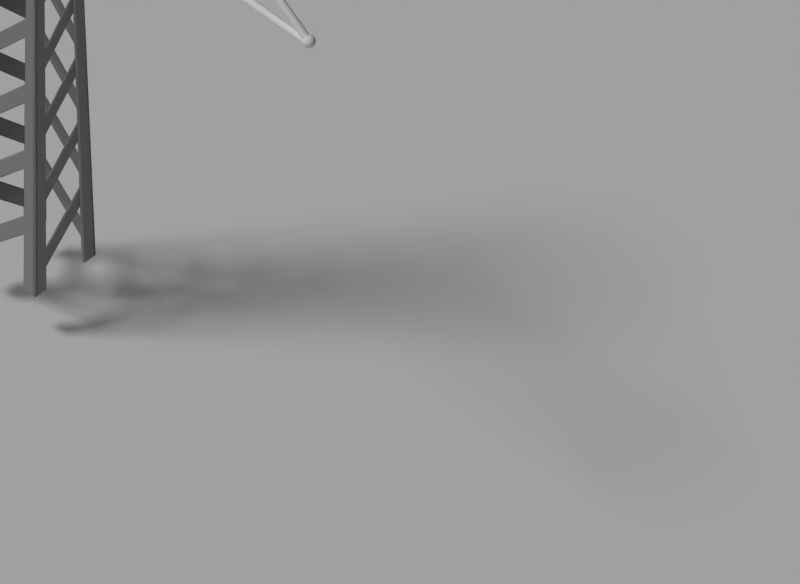 # Source: Wire_Holder.blend  (saved by Blender 2.76.0; exported with 4.5.12 LTS)
import bpy
from mathutils import Matrix  # noqa: F401  (used for matrix-valued properties, if any)

bpy.ops.wm.read_factory_settings(use_empty=True)
scene = bpy.context.scene
scene.name = 'Scene'

# ---- collections
col_collection_1 = bpy.data.collections.new('Collection 1'); scene.collection.children.link(col_collection_1)

# ---- materials (node trees are filled in below, after node groups)
mat_blue = bpy.data.materials.new('Blue')
mat_blue.alpha_threshold = 0.0
mat_blue.use_transparent_shadow = False
mat_blue.diffuse_color = (0.0, 0.0, 1.0, 1.0)
mat_blue.roughness = 0.5
mat_red = bpy.data.materials.new('Red')
mat_red.alpha_threshold = 0.0
mat_red.use_transparent_shadow = False
mat_red.diffuse_color = (1.0, 0.0, 0.0, 1.0)
mat_red.roughness = 0.5
mat_green = bpy.data.materials.new('Green')
mat_green.alpha_threshold = 0.0
mat_green.use_transparent_shadow = False
mat_green.diffuse_color = (0.0, 1.0, 0.0, 1.0)
mat_green.roughness = 0.5
mat_black = bpy.data.materials.new('Black')
mat_black.alpha_threshold = 0.0
mat_black.use_transparent_shadow = False
mat_black.diffuse_color = (0.0, 0.0, 0.0, 1.0)
mat_black.roughness = 0.5
mat_light_metal = bpy.data.materials.new('Light Metal')
mat_light_metal.alpha_threshold = 0.0
mat_light_metal.use_transparent_shadow = False
mat_light_metal.diffuse_color = (0.9887, 0.9887, 0.9887, 1.0)
mat_light_metal.roughness = 0.5
mat_light_metal.specular_intensity = 1.0
mat_no_mask_rusty_steel = bpy.data.materials.new('No-Mask Rusty Steel')
mat_no_mask_rusty_steel.alpha_threshold = 0.0
mat_no_mask_rusty_steel.use_transparent_shadow = False
mat_no_mask_rusty_steel.preview_render_type = 'CUBE'
mat_no_mask_rusty_steel.diffuse_color = (0.3424, 0.3424, 0.3424, 1.0)
mat_no_mask_rusty_steel.roughness = 0.5
mat_rusty_steel = bpy.data.materials.new('Rusty Steel')
mat_rusty_steel.alpha_threshold = 0.0
mat_rusty_steel.use_transparent_shadow = False
mat_rusty_steel.preview_render_type = 'CUBE'
mat_rusty_steel.diffuse_color = (0.3424, 0.3424, 0.3424, 1.0)
mat_rusty_steel.roughness = 0.5
mat_shadows_only = bpy.data.materials.new('Shadows only')
mat_shadows_only.alpha_threshold = 0.0
mat_shadows_only.use_transparent_shadow = False
mat_shadows_only.roughness = 0.5
mat_shadows_only.specular_intensity = 0.0

# ---- material node trees

# ---- world
world_world = bpy.data.worlds.new('World'); scene.world = world_world
world_world.color = (0.05088, 0.05088, 0.05088)
world_world.use_sun_shadow = False
world_world.sun_shadow_jitter_overblur = 0.0
world_world.cycles.sampling_method = 'MANUAL'
world_world.cycles.sample_map_resolution = 256

# ---- cameras
cam_camera_001 = bpy.data.cameras.new('Camera.001')
cam_camera_001.type = 'ORTHO'
cam_camera_001.clip_end = 100.0
cam_camera_001.lens = 35.0
cam_camera_001.sensor_width = 32.0
cam_camera_001.sensor_height = 18.0
cam_camera_001.ortho_scale = 4.6
cam_camera_001.dof.focus_distance = 0.0
cam_camera_001.dof.aperture_fstop = 128.0
cam_camera_001.dof.aperture_blades = 6
cam_camera = bpy.data.cameras.new('Camera')
cam_camera.type = 'ORTHO'
cam_camera.clip_end = 100.0
cam_camera.lens = 35.0
cam_camera.sensor_width = 32.0
cam_camera.sensor_height = 18.0
cam_camera.ortho_scale = 4.6
cam_camera.dof.focus_distance = 0.0
cam_camera.dof.aperture_fstop = 128.0

# ---- lights
light_sun_001 = bpy.data.lights.new('Sun.001', 'SUN')
light_sun_001.transmission_factor = 0.0
light_sun_001.cutoff_distance = 30.0
light_sun_001.use_shadow = False
light_sun_001.angle = 0.1993
light_sun_001.energy = 0.5
light_sun_001.shadow_buffer_clip_start = 1.001
light_sun_001.shadow_soft_size = 0.1
light_sun_001.shadow_cascade_max_distance = 1000.0
light_sun_001.cycles.use_multiple_importance_sampling = False
light_hemi = bpy.data.lights.new('Hemi', 'SUN')
light_hemi.transmission_factor = 0.0
light_hemi.angle = 0.1993
light_hemi.energy = 0.05
light_hemi.shadow_buffer_clip_start = 0.5
light_hemi.shadow_soft_size = 0.1
light_hemi.shadow_cascade_max_distance = 1000.0
light_hemi.cycles.use_multiple_importance_sampling = False
light_sun = bpy.data.lights.new('Sun', 'SUN')
light_sun.transmission_factor = 0.0
light_sun.cutoff_distance = 30.0
light_sun.angle = 0.1993
light_sun.energy = 1.0
light_sun.shadow_buffer_clip_start = 1.001
light_sun.shadow_soft_size = 0.1
light_sun.shadow_cascade_max_distance = 1000.0
light_sun.cycles.use_multiple_importance_sampling = False

# ---- meshes
me_plane_004 = bpy.data.meshes.new('Plane.004')
me_plane_004.from_pydata([(-1.0, -1.0, 0.0), (1.0, -1.0, 0.0), (-1.0, 1.0, 0.0), (1.0, 1.0, 0.0), (0.0, 0.0, 0.0), (0.0, 0.0, 0.0), (0.0, 0.0, 0.0), (0.0, 0.0, 0.0)], [(4, 5), (7, 6)], [(2, 0, 4, 6), (1, 3, 7, 5)])
me_plane_004.materials.append(mat_blue)
me_plane_004.use_remesh_preserve_volume = False
me_plane_004.use_remesh_preserve_attributes = False
me_plane_004.use_mirror_vertex_groups = False
me_plane_004.update()
me_plane_003 = bpy.data.meshes.new('Plane.003')
me_plane_003.from_pydata([(-1.0, -1.0, 0.0), (1.0, -1.0, 0.0), (-1.0, 1.0, 0.0), (1.0, 1.0, 0.0), (0.0, 0.0, 0.0), (0.0, 0.0, 0.0), (0.0, 0.0, 0.0), (0.0, 0.0, 0.0)], [(4, 5), (7, 6)], [(2, 0, 4, 6), (1, 3, 7, 5)])
me_plane_003.materials.append(mat_red)
me_plane_003.use_remesh_preserve_volume = False
me_plane_003.use_remesh_preserve_attributes = False
me_plane_003.use_mirror_vertex_groups = False
me_plane_003.update()
me_plane_002 = bpy.data.meshes.new('Plane.002')
me_plane_002.from_pydata([(-1.0, -1.0, 0.0), (1.0, -1.0, 0.0), (-1.0, 1.0, 0.0), (1.0, 1.0, 0.0), (0.0, 0.0, 0.0), (0.0, 0.0, 0.0), (0.0, 0.0, 0.0), (0.0, 0.0, 0.0)], [(4, 5), (7, 6)], [(2, 0, 4, 6), (1, 3, 7, 5)])
me_plane_002.materials.append(mat_green)
me_plane_002.use_remesh_preserve_volume = False
me_plane_002.use_remesh_preserve_attributes = False
me_plane_002.use_mirror_vertex_groups = False
me_plane_002.update()
me_plane_001 = bpy.data.meshes.new('Plane.001')
me_plane_001.from_pydata([(-1.0, -1.0, 0.0), (1.0, -1.0, 0.0), (-1.0, 1.0, 0.0), (1.0, 1.0, 0.0), (0.0, 0.0, 0.0), (0.0, 0.0, 0.0), (0.0, 0.0, 0.0), (0.0, 0.0, 0.0)], [(4, 5), (7, 6)], [(2, 0, 4, 6), (1, 3, 7, 5)])
me_plane_001.materials.append(mat_black)
me_plane_001.use_remesh_preserve_volume = False
me_plane_001.use_remesh_preserve_attributes = False
me_plane_001.use_mirror_vertex_groups = False
me_plane_001.update()
me_cylinder = bpy.data.meshes.new('Cylinder')
me_cylinder.from_pydata([(-40.04, 1.0, 0.03255), (42.15, 1.0, 1.502), (42.15, 0.9808, 1.496), (-39.94, 0.9808, 0.02833), (-39.84, 0.9239, 0.02427), (-40.13, 0.9808, 0.03677), (42.16, 0.9808, 1.507), (42.14, 0.9239, 1.49), (-40.23, 0.9239, 0.04084), (42.16, 0.9239, 1.513), (42.14, 0.8315, 1.485), (-39.76, 0.8315, 0.02052), (-39.62, 0.5556, 0.01455), (-40.39, 0.7071, 0.04786), (-40.31, 0.8315, 0.04458), (42.16, 0.8315, 1.518), (42.14, 0.7071, 1.481), (-39.68, 0.7071, 0.01724), (-40.53, -0.1951, 0.05378), (42.17, 0.7071, 1.522), (42.13, 0.5556, 1.477), (-39.84, -0.9239, 0.02427), (-40.53, 0.1951, 0.05378), (-40.45, 0.5556, 0.05055), (42.17, 0.5556, 1.526), (42.13, 0.3827, 1.475), (-39.57, 0.3827, 0.01255), (-39.62, -0.5556, 0.01455), (-40.39, -0.7071, 0.04786), (-40.54, 7.777e-07, 0.0542), (-40.5, 0.3827, 0.05255), (42.17, 0.3827, 1.529), (-39.54, -1.124e-07, 0.0109), (42.13, 0.1951, 1.473), (-39.55, 0.1951, 0.01132), (-39.76, -0.8315, 0.02052), (-40.45, -0.5556, 0.05055), (-40.13, -0.9808, 0.03677), (42.17, -0.1951, 1.53), (42.17, 8.259e-07, 1.531), (42.17, 0.1951, 1.53), (42.13, -6.42e-08, 1.472), (-39.57, -0.3827, 0.01255), (-39.68, -0.7071, 0.01724), (42.14, -0.8315, 1.485), (42.14, -0.9239, 1.49), (42.17, -0.7071, 1.522), (42.17, -0.5556, 1.526), (-40.5, -0.3827, 0.05255), (-40.04, -1.0, 0.03255), (-40.23, -0.9239, 0.04084), (42.17, -0.3827, 1.529), (42.13, -0.1951, 1.473), (-39.55, -0.1951, 0.01132), (42.13, -0.3827, 1.475), (42.13, -0.5556, 1.477), (42.14, -0.7071, 1.481), (42.15, -0.9808, 1.496), (-39.94, -0.9808, 0.02833), (-40.31, -0.8315, 0.04458), (42.16, -0.8315, 1.518), (42.15, -1.0, 1.502), (42.16, -0.9808, 1.507), (42.16, -0.9239, 1.513), (-41.0, 1.0, -7.153e-07), (41.0, 1.0, -7.153e-07), (-41.0, 0.9808, -0.004878), (41.0, 0.9808, -0.004878), (-41.0, 0.9239, -0.009568), (41.0, 0.9239, -0.009568), (-41.0, 0.8315, -0.01389), (41.0, 0.8315, -0.01389), (-41.0, 0.7071, -0.01768), (41.0, 0.7071, -0.01768), (-41.0, 0.5556, -0.02079), (41.0, 0.5556, -0.02079), (-41.0, 0.3827, -0.0231), (41.0, 0.3827, -0.0231), (-41.0, 0.1951, -0.02452), (41.0, 0.1951, -0.02452), (-41.0, -5.943e-08, -0.025), (41.0, -5.124e-07, -0.025), (-41.0, -0.1951, -0.02452), (41.0, -0.1951, -0.02452), (-41.0, -0.3827, -0.0231), (41.0, -0.3827, -0.0231), (-41.0, -0.5556, -0.02079), (41.0, -0.5556, -0.02079), (-41.0, -0.7071, -0.01768), (41.0, -0.7071, -0.01768), (-41.0, -0.8315, -0.01389), (41.0, -0.8315, -0.01389), (-41.0, -0.9239, -0.009568), (41.0, -0.9239, -0.009568), (-41.0, -0.9808, -0.004878), (41.0, -0.9808, -0.004878), (-41.0, -1.0, -7.153e-07), (41.0, -1.0, -7.153e-07), (-41.0, -0.9808, 0.004876), (41.0, -0.9808, 0.004877), (-41.0, -0.9239, 0.009566), (41.0, -0.9239, 0.009567), (-41.0, -0.8315, 0.01389), (41.0, -0.8315, 0.01389), (-41.0, -0.7071, 0.01768), (41.0, -0.7071, 0.01768), (-41.0, -0.5556, 0.02079), (41.0, -0.5556, 0.02079), (-41.0, -0.3827, 0.0231), (41.0, -0.3827, 0.0231), (-41.0, -0.1951, 0.02452), (41.0, -0.1951, 0.02452), (-41.0, 8.307e-07, 0.025), (41.0, 3.777e-07, 0.025), (-41.0, 0.1951, 0.02452), (41.0, 0.1951, 0.02452), (-41.0, 0.3827, 0.0231), (41.0, 0.3827, 0.0231), (-41.0, 0.5556, 0.02079), (41.0, 0.5556, 0.02079), (-41.0, 0.7071, 0.01768), (41.0, 0.7071, 0.01768), (-41.0, 0.8315, 0.01389), (41.0, 0.8315, 0.01389), (-41.0, 0.9239, 0.009566), (41.0, 0.9239, 0.009566), (-41.0, 0.9808, 0.004876), (41.0, 0.9808, 0.004877), (-41.0, 0.3122, 0.05423), (-41.0, 0.6123, 0.05195), (-41.0, 0.8889, 0.04826), (-41.0, 1.131, 0.04328), (-41.0, 1.33, 0.03722), (-41.0, 1.478, 0.03031), (-41.0, 1.569, 0.0228), (-41.0, 1.6, 0.015), (-41.0, 1.569, 0.007195), (-41.0, 1.478, -0.0003087), (-41.0, 1.33, -0.007224), (-41.0, 1.131, -0.01329), (-41.0, 0.8889, -0.01826), (-41.0, 0.6123, -0.02196), (-41.0, 0.3122, -0.02423), (-41.0, 5.078e-06, -0.025), (-40.94, 0.3062, 0.05423), (-40.88, 0.6005, 0.05195), (-40.83, 0.8718, 0.04826), (-40.78, 1.11, 0.04328), (-40.74, 1.305, 0.03722), (-40.71, 1.45, 0.03031), (-40.69, 1.539, 0.0228), (-40.69, 1.569, 0.015), (-40.69, 1.539, 0.007195), (-40.71, 1.45, -0.0003087), (-40.74, 1.305, -0.007224), (-40.78, 1.11, -0.01329), (-40.83, 0.8718, -0.01826), (-40.88, 0.6005, -0.02196), (-40.94, 0.3062, -0.02423), (-40.88, 0.2884, 0.05423), (-40.77, 0.5657, 0.05195), (-40.66, 0.8213, 0.04826), (-40.57, 1.045, 0.04328), (-40.49, 1.229, 0.03722), (-40.43, 1.366, 0.03031), (-40.4, 1.45, 0.0228), (-40.39, 1.478, 0.015), (-40.4, 1.45, 0.007195), (-40.43, 1.366, -0.0003087), (-40.49, 1.229, -0.007224), (-40.57, 1.045, -0.01329), (-40.66, 0.8213, -0.01826), (-40.77, 0.5657, -0.02196), (-40.88, 0.2884, -0.02423), (-40.83, 0.2595, 0.05423), (-40.66, 0.5091, 0.05195), (-40.51, 0.7391, 0.04826), (-40.37, 0.9407, 0.04328), (-40.26, 1.106, 0.03722), (-40.18, 1.229, 0.03031), (-40.13, 1.305, 0.0228), (-40.11, 1.33, 0.015), (-40.13, 1.305, 0.007195), (-40.18, 1.229, -0.0003087), (-40.26, 1.106, -0.007224), (-40.37, 0.9407, -0.01329), (-40.51, 0.7391, -0.01826), (-40.66, 0.5091, -0.02196), (-40.83, 0.2595, -0.02423), (-40.78, 0.2207, 0.05423), (-40.57, 0.433, 0.05195), (-40.37, 0.6286, 0.04826), (-40.2, 0.8, 0.04328), (-40.06, 0.9407, 0.03722), (-39.95, 1.045, 0.03031), (-39.89, 1.11, 0.0228), (-39.87, 1.131, 0.015), (-39.89, 1.11, 0.007195), (-39.95, 1.045, -0.0003087), (-40.06, 0.9407, -0.007224), (-40.2, 0.8, -0.01329), (-40.37, 0.6286, -0.01826), (-40.57, 0.433, -0.02196), (-40.78, 0.2207, -0.02423), (-40.74, 0.1734, 0.05423), (-40.49, 0.3402, 0.05195), (-40.26, 0.4939, 0.04826), (-40.06, 0.6286, 0.04328), (-39.89, 0.7391, 0.03722), (-39.77, 0.8213, 0.03031), (-39.7, 0.8718, 0.0228), (-39.67, 0.8889, 0.015), (-39.7, 0.8718, 0.007195), (-39.77, 0.8213, -0.0003087), (-39.89, 0.7391, -0.007224), (-40.06, 0.6286, -0.01329), (-40.26, 0.4939, -0.01826), (-40.49, 0.3402, -0.02196), (-40.74, 0.1734, -0.02423), (-40.71, 0.1195, 0.05423), (-40.43, 0.2343, 0.05195), (-40.18, 0.3402, 0.04826), (-39.95, 0.433, 0.04328), (-39.77, 0.5091, 0.03722), (-39.63, 0.5657, 0.03031), (-39.55, 0.6005, 0.0228), (-39.52, 0.6123, 0.015), (-39.55, 0.6005, 0.007195), (-39.63, 0.5657, -0.0003087), (-39.77, 0.5091, -0.007224), (-39.95, 0.433, -0.01329), (-40.18, 0.3402, -0.01826), (-40.43, 0.2343, -0.02196), (-40.71, 0.1195, -0.02423), (-40.69, 0.0609, 0.05423), (-40.4, 0.1195, 0.05195), (-40.13, 0.1734, 0.04826), (-39.89, 0.2207, 0.04328), (-39.7, 0.2595, 0.03722), (-39.55, 0.2884, 0.03031), (-39.46, 0.3062, 0.0228), (-39.43, 0.3122, 0.015), (-39.46, 0.3062, 0.007195), (-39.55, 0.2884, -0.0003087), (-39.7, 0.2595, -0.007224), (-39.89, 0.2207, -0.01329), (-40.13, 0.1734, -0.01826), (-40.4, 0.1195, -0.02196), (-40.69, 0.0609, -0.02423), (-40.69, 5.1e-06, 0.05423), (-40.39, 5.135e-06, 0.05195), (-40.11, 5.167e-06, 0.04826), (-39.87, 5.174e-06, 0.04328), (-39.67, 5.165e-06, 0.03722), (-39.52, 5.271e-06, 0.03031), (-39.43, 5.088e-06, 0.0228), (-39.4, 5.114e-06, 0.015), (-39.43, 5.088e-06, 0.007195), (-39.52, 5.343e-06, -0.0003087), (-39.67, 5.165e-06, -0.007224), (-39.87, 5.174e-06, -0.01329), (-40.11, 5.12e-06, -0.01826), (-40.39, 5.158e-06, -0.02196), (-40.69, 5.13e-06, -0.02423), (-40.69, -0.06089, 0.05423), (-40.4, -0.1194, 0.05195), (-40.13, -0.1734, 0.04826), (-39.89, -0.2207, 0.04328), (-39.7, -0.2595, 0.03722), (-39.55, -0.2884, 0.03031), (-39.46, -0.3061, 0.0228), (-39.43, -0.3121, 0.015), (-39.46, -0.3061, 0.007195), (-39.55, -0.2884, -0.0003087), (-39.7, -0.2595, -0.007224), (-39.89, -0.2207, -0.01329), (-40.13, -0.1734, -0.01826), (-40.4, -0.1194, -0.02196), (-40.69, -0.06089, -0.02423), (-40.71, -0.1194, 0.05423), (-40.43, -0.2343, 0.05195), (-40.18, -0.3402, 0.04826), (-39.95, -0.433, 0.04328), (-39.77, -0.5091, 0.03722), (-39.63, -0.5657, 0.03031), (-39.55, -0.6005, 0.0228), (-39.52, -0.6123, 0.015), (-39.55, -0.6005, 0.007195), (-39.63, -0.5657, -0.0003087), (-39.77, -0.5091, -0.007224), (-39.95, -0.433, -0.01329), (-40.18, -0.3402, -0.01826), (-40.43, -0.2343, -0.02196), (-40.71, -0.1194, -0.02423), (-40.74, -0.1734, 0.05423), (-40.49, -0.3402, 0.05195), (-40.26, -0.4938, 0.04826), (-40.06, -0.6286, 0.04328), (-39.89, -0.7391, 0.03722), (-39.77, -0.8212, 0.03031), (-39.7, -0.8718, 0.0228), (-39.67, -0.8889, 0.015), (-39.7, -0.8718, 0.007195), (-39.77, -0.8212, -0.0003087), (-39.89, -0.7391, -0.007224), (-40.06, -0.6286, -0.01329), (-40.26, -0.4938, -0.01826), (-40.49, -0.3402, -0.02196), (-40.74, -0.1734, -0.02423), (-40.78, -0.2207, 0.05423), (-40.57, -0.433, 0.05195), (-40.37, -0.6286, 0.04826), (-40.2, -0.8, 0.04328), (-40.06, -0.9407, 0.03722), (-39.95, -1.045, 0.03031), (-39.89, -1.11, 0.0228), (-39.87, -1.131, 0.015), (-39.89, -1.11, 0.007195), (-39.95, -1.045, -0.0003087), (-40.06, -0.9407, -0.007224), (-40.2, -0.8, -0.01329), (-40.37, -0.6286, -0.01826), (-40.57, -0.433, -0.02196), (-40.78, -0.2207, -0.02423), (-40.83, -0.2595, 0.05423), (-40.66, -0.5091, 0.05195), (-40.51, -0.7391, 0.04826), (-40.37, -0.9407, 0.04328), (-40.26, -1.106, 0.03722), (-40.18, -1.229, 0.03031), (-40.13, -1.305, 0.0228), (-40.11, -1.33, 0.015), (-40.13, -1.305, 0.007195), (-40.18, -1.229, -0.0003087), (-40.26, -1.106, -0.007224), (-40.37, -0.9407, -0.01329), (-40.51, -0.7391, -0.01826), (-40.66, -0.5091, -0.02196), (-40.83, -0.2595, -0.02423), (-40.88, -0.2884, 0.05423), (-40.77, -0.5657, 0.05195), (-40.66, -0.8212, 0.04826), (-40.57, -1.045, 0.04328), (-40.49, -1.229, 0.03722), (-40.43, -1.366, 0.03031), (-40.4, -1.45, 0.0228), (-40.39, -1.478, 0.015), (-40.4, -1.45, 0.007195), (-40.43, -1.366, -0.0003087), (-40.49, -1.229, -0.007224), (-40.57, -1.045, -0.01329), (-40.66, -0.8212, -0.01826), (-40.77, -0.5657, -0.02196), (-40.88, -0.2884, -0.02423), (-40.94, -0.3061, 0.05423), (-40.88, -0.6005, 0.05195), (-40.83, -0.8718, 0.04826), (-40.78, -1.11, 0.04328), (-40.74, -1.305, 0.03722), (-40.71, -1.45, 0.03031), (-40.69, -1.539, 0.0228), (-40.69, -1.569, 0.015), (-40.69, -1.539, 0.007195), (-40.71, -1.45, -0.0003087), (-40.74, -1.305, -0.007224), (-40.78, -1.11, -0.01329), (-40.83, -0.8718, -0.01826), (-40.88, -0.6005, -0.02196), (-40.94, -0.3061, -0.02423), (-41.0, -0.3121, 0.05423), (-41.0, -0.6123, 0.05195), (-41.0, -0.8889, 0.04826), (-41.0, -1.131, 0.04328), (-41.0, -1.33, 0.03722), (-41.0, -1.478, 0.03031), (-41.0, -1.569, 0.0228), (-41.0, -1.6, 0.015), (-41.0, -1.569, 0.007195), (-41.0, -1.478, -0.0003087), (-41.0, -1.33, -0.007224), (-41.0, -1.131, -0.01329), (-41.0, -0.8889, -0.01826), (-41.0, -0.6123, -0.02196), (-41.0, -0.3121, -0.02423), (-41.06, -0.3061, 0.05423), (-41.12, -0.6005, 0.05195), (-41.17, -0.8718, 0.04826), (-41.22, -1.11, 0.04328), (-41.26, -1.305, 0.03722), (-41.29, -1.45, 0.03031), (-41.31, -1.539, 0.0228), (-41.31, -1.569, 0.015), (-41.31, -1.539, 0.007195), (-41.29, -1.45, -0.0003087), (-41.26, -1.305, -0.007224), (-41.22, -1.11, -0.01329), (-41.17, -0.8718, -0.01826), (-41.12, -0.6005, -0.02196), (-41.06, -0.3061, -0.02423), (-41.12, -0.2884, 0.05423), (-41.23, -0.5657, 0.05195), (-41.34, -0.8212, 0.04826), (-41.43, -1.045, 0.04328), (-41.51, -1.229, 0.03722), (-41.57, -1.366, 0.03031), (-41.6, -1.45, 0.0228), (-41.61, -1.478, 0.015), (-41.6, -1.45, 0.007195), (-41.57, -1.366, -0.0003087), (-41.51, -1.229, -0.007224), (-41.43, -1.045, -0.01329), (-41.34, -0.8212, -0.01826), (-41.23, -0.5657, -0.02196), (-41.12, -0.2884, -0.02423), (-41.17, -0.2595, 0.05423), (-41.34, -0.5091, 0.05195), (-41.49, -0.7391, 0.04826), (-41.63, -0.9407, 0.04328), (-41.74, -1.106, 0.03722), (-41.82, -1.229, 0.03031), (-41.87, -1.305, 0.0228), (-41.89, -1.33, 0.015), (-41.87, -1.305, 0.007195), (-41.82, -1.229, -0.0003087), (-41.74, -1.106, -0.007224), (-41.63, -0.9407, -0.01329), (-41.49, -0.7391, -0.01826), (-41.34, -0.5091, -0.02196), (-41.17, -0.2595, -0.02423), (-41.22, -0.2207, 0.05423), (-41.43, -0.433, 0.05195), (-41.63, -0.6286, 0.04826), (-41.8, -0.8, 0.04328), (-41.94, -0.9407, 0.03722), (-42.05, -1.045, 0.03031), (-42.11, -1.11, 0.0228), (-42.13, -1.131, 0.015), (-42.11, -1.11, 0.007195), (-42.05, -1.045, -0.0003087), (-41.94, -0.9407, -0.007224), (-41.8, -0.8, -0.01329), (-41.63, -0.6286, -0.01826), (-41.43, -0.433, -0.02196), (-41.22, -0.2207, -0.02423), (-41.26, -0.1734, 0.05423), (-41.51, -0.3402, 0.05195), (-41.74, -0.4938, 0.04826), (-41.94, -0.6286, 0.04328), (-42.11, -0.7391, 0.03722), (-42.23, -0.8212, 0.03031), (-42.3, -0.8718, 0.0228), (-42.33, -0.8889, 0.015), (-42.3, -0.8718, 0.007195), (-42.23, -0.8212, -0.0003087), (-42.11, -0.7391, -0.007224), (-41.94, -0.6286, -0.01329), (-41.74, -0.4938, -0.01826), (-41.51, -0.3402, -0.02196), (-41.26, -0.1734, -0.02423), (-41.29, -0.1194, 0.05423), (-41.57, -0.2343, 0.05195), (-41.82, -0.3402, 0.04826), (-42.05, -0.433, 0.04328), (-42.23, -0.5091, 0.03722), (-42.37, -0.5657, 0.03031), (-42.45, -0.6005, 0.0228), (-42.48, -0.6123, 0.015), (-42.45, -0.6005, 0.007195), (-42.37, -0.5657, -0.0003087), (-42.23, -0.5091, -0.007224), (-42.05, -0.433, -0.01329), (-41.82, -0.3402, -0.01826), (-41.57, -0.2343, -0.02196), (-41.29, -0.1194, -0.02423), (-41.31, -0.06089, 0.05423), (-41.6, -0.1194, 0.05195), (-41.87, -0.1734, 0.04826), (-42.11, -0.2207, 0.04328), (-42.3, -0.2595, 0.03722), (-42.45, -0.2884, 0.03031), (-42.54, -0.3061, 0.0228), (-42.57, -0.3121, 0.015), (-42.54, -0.3061, 0.007195), (-42.45, -0.2884, -0.0003087), (-42.3, -0.2595, -0.007224), (-42.11, -0.2207, -0.01329), (-41.87, -0.1734, -0.01826), (-41.6, -0.1194, -0.02196), (-41.31, -0.06089, -0.02423), (-41.31, 5.077e-06, 0.05423), (-41.61, 5.102e-06, 0.05195), (-41.89, 5.081e-06, 0.04826), (-42.13, 5.218e-06, 0.04328), (-42.33, 5.274e-06, 0.03722), (-42.48, 4.977e-06, 0.03031), (-42.57, 5.328e-06, 0.0228), (-42.6, 5.254e-06, 0.015), (-42.57, 5.328e-06, 0.007195), (-42.48, 4.977e-06, -0.0003087), (-42.33, 5.274e-06, -0.007224), (-42.13, 5.218e-06, -0.01329), (-41.89, 5.117e-06, -0.01826), (-41.61, 5.149e-06, -0.02196), (-41.31, 5.071e-06, -0.02423), (-41.31, 0.0609, 0.05423), (-41.6, 0.1195, 0.05195), (-41.87, 0.1734, 0.04826), (-42.11, 0.2207, 0.04328), (-42.3, 0.2595, 0.03722), (-42.45, 0.2884, 0.03031), (-42.54, 0.3062, 0.0228), (-42.57, 0.3122, 0.015), (-42.54, 0.3062, 0.007195), (-42.45, 0.2884, -0.0003087), (-42.3, 0.2595, -0.007224), (-42.11, 0.2207, -0.01329), (-41.87, 0.1734, -0.01826), (-41.6, 0.1195, -0.02196), (-41.31, 0.0609, -0.02423), (-41.0, 5.277e-06, 0.055), (-41.29, 0.1195, 0.05423), (-41.57, 0.2343, 0.05195), (-41.82, 0.3402, 0.04826), (-42.05, 0.433, 0.04328), (-42.23, 0.5091, 0.03722), (-42.37, 0.5657, 0.03031), (-42.45, 0.6005, 0.0228), (-42.48, 0.6123, 0.015), (-42.45, 0.6005, 0.007195), (-42.37, 0.5657, -0.0003087), (-42.23, 0.5091, -0.007224), (-42.05, 0.433, -0.01329), (-41.82, 0.3402, -0.01826), (-41.57, 0.2343, -0.02196), (-41.29, 0.1195, -0.02423), (-41.26, 0.1734, 0.05423), (-41.51, 0.3402, 0.05195), (-41.74, 0.4939, 0.04826), (-41.94, 0.6286, 0.04328), (-42.11, 0.7391, 0.03722), (-42.23, 0.8213, 0.03031), (-42.3, 0.8718, 0.0228), (-42.33, 0.8889, 0.015), (-42.3, 0.8718, 0.007195), (-42.23, 0.8213, -0.0003087), (-42.11, 0.7391, -0.007224), (-41.94, 0.6286, -0.01329), (-41.74, 0.4939, -0.01826), (-41.51, 0.3402, -0.02196), (-41.26, 0.1734, -0.02423), (-41.22, 0.2207, 0.05423), (-41.43, 0.433, 0.05195), (-41.63, 0.6286, 0.04826), (-41.8, 0.8, 0.04328), (-41.94, 0.9407, 0.03722), (-42.05, 1.045, 0.03031), (-42.11, 1.11, 0.0228), (-42.13, 1.131, 0.015), (-42.11, 1.11, 0.007195), (-42.05, 1.045, -0.0003087), (-41.94, 0.9407, -0.007224), (-41.8, 0.8, -0.01329), (-41.63, 0.6286, -0.01826), (-41.43, 0.433, -0.02196), (-41.22, 0.2207, -0.02423), (-41.17, 0.2595, 0.05423), (-41.34, 0.5091, 0.05195), (-41.49, 0.7391, 0.04826), (-41.63, 0.9407, 0.04328), (-41.74, 1.106, 0.03722), (-41.82, 1.229, 0.03031), (-41.87, 1.305, 0.0228), (-41.89, 1.33, 0.015), (-41.87, 1.305, 0.007195), (-41.82, 1.229, -0.0003087), (-41.74, 1.106, -0.007224), (-41.63, 0.9407, -0.01329), (-41.49, 0.7391, -0.01826), (-41.34, 0.5091, -0.02196), (-41.17, 0.2595, -0.02423), (-41.12, 0.2884, 0.05423), (-41.23, 0.5657, 0.05195), (-41.34, 0.8213, 0.04826), (-41.43, 1.045, 0.04328), (-41.51, 1.229, 0.03722), (-41.57, 1.366, 0.03031), (-41.6, 1.45, 0.0228), (-41.61, 1.478, 0.015), (-41.6, 1.45, 0.007195), (-41.57, 1.366, -0.0003087), (-41.51, 1.229, -0.007224), (-41.43, 1.045, -0.01329), (-41.34, 0.8213, -0.01826), (-41.23, 0.5657, -0.02196), (-41.12, 0.2884, -0.02423), (-41.06, 0.3062, 0.05423), (-41.12, 0.6005, 0.05195), (-41.17, 0.8718, 0.04826), (-41.22, 1.11, 0.04328), (-41.26, 1.305, 0.03722), (-41.29, 1.45, 0.03031), (-41.31, 1.539, 0.0228), (-41.31, 1.569, 0.015), (-41.31, 1.539, 0.007195), (-41.29, 1.45, -0.0003087), (-41.26, 1.305, -0.007224), (-41.22, 1.11, -0.01329), (-41.17, 0.8718, -0.01826), (-41.12, 0.6005, -0.02196), (-41.06, 0.3062, -0.02423)], [], [(0, 1, 2, 3), (5, 6, 1, 0), (3, 2, 7, 4), (8, 9, 6, 5), (4, 7, 10, 11), (14, 15, 9, 8), (11, 10, 16, 17), (5, 0, 3, 4, 11, 17, 12, 26, 34, 32, 53, 42, 27, 43, 35, 21, 58, 49, 37, 50, 59, 28, 36, 48, 18, 29, 22, 30, 23, 13, 14, 8), (13, 19, 15, 14), (17, 16, 20, 12), (23, 24, 19, 13), (12, 20, 25, 26), (30, 31, 24, 23), (26, 25, 33, 34), (18, 38, 39, 29), (29, 39, 40, 22), (22, 40, 31, 30), (34, 33, 41, 32), (35, 44, 45, 21), (28, 46, 47, 36), (48, 51, 38, 18), (32, 41, 52, 53), (42, 54, 55, 27), (27, 55, 56, 43), (43, 56, 44, 35), (21, 45, 57, 58), (59, 60, 46, 28), (36, 47, 51, 48), (49, 61, 62, 37), (37, 62, 63, 50), (53, 52, 54, 42), (58, 57, 61, 49), (50, 63, 60, 59), (31, 40, 39, 38, 51, 47, 46, 60, 63, 62, 61, 57, 45, 44, 56, 55, 54, 52, 41, 33, 25, 20, 16, 10, 7, 2, 1, 6, 9, 15, 19, 24), (64, 65, 67, 66), (66, 67, 69, 68), (68, 69, 71, 70), (70, 71, 73, 72), (72, 73, 75, 74), (74, 75, 77, 76), (76, 77, 79, 78), (78, 79, 81, 80), (80, 81, 83, 82), (82, 83, 85, 84), (84, 85, 87, 86), (86, 87, 89, 88), (88, 89, 91, 90), (90, 91, 93, 92), (92, 93, 95, 94), (94, 95, 97, 96), (96, 97, 99, 98), (98, 99, 101, 100), (100, 101, 103, 102), (102, 103, 105, 104), (104, 105, 107, 106), (106, 107, 109, 108), (108, 109, 111, 110), (110, 111, 113, 112), (112, 113, 115, 114), (114, 115, 117, 116), (116, 117, 119, 118), (118, 119, 121, 120), (120, 121, 123, 122), (122, 123, 125, 124), (67, 65, 127, 125, 123, 121, 119, 117, 115, 113, 111, 109, 107, 105, 103, 101, 99, 97, 95, 93, 91, 89, 87, 85, 83, 81, 79, 77, 75, 73, 71, 69), (126, 127, 65, 64), (124, 125, 127, 126), (64, 66, 68, 70, 72, 74, 76, 78, 80, 82, 84, 86, 88, 90, 92, 94, 96, 98, 100, 102, 104, 106, 108, 110, 112, 114, 116, 118, 120, 122, 124, 126), (136, 135, 151, 152), (129, 128, 144, 145), (137, 136, 152, 153), (130, 129, 145, 146), (138, 137, 153, 154), (131, 130, 146, 147), (139, 138, 154, 155), (132, 131, 147, 148), (140, 139, 155, 156), (133, 132, 148, 149), (141, 140, 156, 157), (134, 133, 149, 150), (142, 141, 157, 158), (135, 134, 150, 151), (158, 157, 172, 173), (151, 150, 165, 166), (152, 151, 166, 167), (145, 144, 159, 160), (153, 152, 167, 168), (146, 145, 160, 161), (154, 153, 168, 169), (147, 146, 161, 162), (155, 154, 169, 170), (148, 147, 162, 163), (156, 155, 170, 171), (149, 148, 163, 164), (157, 156, 171, 172), (150, 149, 164, 165), (170, 169, 184, 185), (163, 162, 177, 178), (171, 170, 185, 186), (164, 163, 178, 179), (172, 171, 186, 187), (165, 164, 179, 180), (173, 172, 187, 188), (166, 165, 180, 181), (167, 166, 181, 182), (160, 159, 174, 175), (168, 167, 182, 183), (161, 160, 175, 176), (169, 168, 183, 184), (162, 161, 176, 177), (182, 181, 196, 197), (175, 174, 189, 190), (183, 182, 197, 198), (176, 175, 190, 191), (184, 183, 198, 199), (177, 176, 191, 192), (185, 184, 199, 200), (178, 177, 192, 193), (186, 185, 200, 201), (179, 178, 193, 194), (187, 186, 201, 202), (180, 179, 194, 195), (188, 187, 202, 203), (181, 180, 195, 196), (193, 192, 207, 208), (201, 200, 215, 216), (194, 193, 208, 209), (202, 201, 216, 217), (195, 194, 209, 210), (203, 202, 217, 218), (196, 195, 210, 211), (197, 196, 211, 212), (190, 189, 204, 205), (198, 197, 212, 213), (191, 190, 205, 206), (199, 198, 213, 214), (192, 191, 206, 207), (200, 199, 214, 215), (212, 211, 226, 227), (205, 204, 219, 220), (213, 212, 227, 228), (206, 205, 220, 221), (214, 213, 228, 229), (207, 206, 221, 222), (215, 214, 229, 230), (208, 207, 222, 223), (216, 215, 230, 231), (209, 208, 223, 224), (217, 216, 231, 232), (210, 209, 224, 225), (218, 217, 232, 233), (211, 210, 225, 226), (231, 230, 245, 246), (224, 223, 238, 239), (232, 231, 246, 247), (225, 224, 239, 240), (233, 232, 247, 248), (226, 225, 240, 241), (227, 226, 241, 242), (220, 219, 234, 235), (228, 227, 242, 243), (221, 220, 235, 236), (229, 228, 243, 244), (222, 221, 236, 237), (230, 229, 244, 245), (223, 222, 237, 238), (235, 234, 249, 250), (243, 242, 257, 258), (236, 235, 250, 251), (244, 243, 258, 259), (237, 236, 251, 252), (245, 244, 259, 260), (238, 237, 252, 253), (246, 245, 260, 261), (239, 238, 253, 254), (247, 246, 261, 262), (240, 239, 254, 255), (248, 247, 262, 263), (241, 240, 255, 256), (242, 241, 256, 257), (254, 253, 268, 269), (262, 261, 276, 277), (255, 254, 269, 270), (263, 262, 277, 278), (256, 255, 270, 271), (257, 256, 271, 272), (250, 249, 264, 265), (258, 257, 272, 273), (251, 250, 265, 266), (259, 258, 273, 274), (252, 251, 266, 267), (260, 259, 274, 275), (253, 252, 267, 268), (261, 260, 275, 276), (273, 272, 287, 288), (266, 265, 280, 281), (274, 273, 288, 289), (267, 266, 281, 282), (275, 274, 289, 290), (268, 267, 282, 283), (276, 275, 290, 291), (269, 268, 283, 284), (277, 276, 291, 292), (270, 269, 284, 285), (278, 277, 292, 293), (271, 270, 285, 286), (272, 271, 286, 287), (265, 264, 279, 280), (292, 291, 306, 307), (285, 284, 299, 300), (293, 292, 307, 308), (286, 285, 300, 301), (287, 286, 301, 302), (280, 279, 294, 295), (288, 287, 302, 303), (281, 280, 295, 296), (289, 288, 303, 304), (282, 281, 296, 297), (290, 289, 304, 305), (283, 282, 297, 298), (291, 290, 305, 306), (284, 283, 298, 299), (304, 303, 318, 319), (297, 296, 311, 312), (305, 304, 319, 320), (298, 297, 312, 313), (306, 305, 320, 321), (299, 298, 313, 314), (307, 306, 321, 322), (300, 299, 314, 315), (308, 307, 322, 323), (301, 300, 315, 316), (302, 301, 316, 317), (295, 294, 309, 310), (303, 302, 317, 318), (296, 295, 310, 311), (323, 322, 337, 338), (316, 315, 330, 331), (317, 316, 331, 332), (310, 309, 324, 325), (318, 317, 332, 333), (311, 310, 325, 326), (319, 318, 333, 334), (312, 311, 326, 327), (320, 319, 334, 335), (313, 312, 327, 328), (321, 320, 335, 336), (314, 313, 328, 329), (322, 321, 336, 337), (315, 314, 329, 330), (327, 326, 341, 342), (335, 334, 349, 350), (328, 327, 342, 343), (336, 335, 350, 351), (329, 328, 343, 344), (337, 336, 351, 352), (330, 329, 344, 345), (338, 337, 352, 353), (331, 330, 345, 346), (332, 331, 346, 347), (325, 324, 339, 340), (333, 332, 347, 348), (326, 325, 340, 341), (334, 333, 348, 349), (346, 345, 360, 361), (347, 346, 361, 362), (340, 339, 354, 355), (348, 347, 362, 363), (341, 340, 355, 356), (349, 348, 363, 364), (342, 341, 356, 357), (350, 349, 364, 365), (343, 342, 357, 358), (351, 350, 365, 366), (344, 343, 358, 359), (352, 351, 366, 367), (345, 344, 359, 360), (353, 352, 367, 368), (365, 364, 379, 380), (358, 357, 372, 373), (366, 365, 380, 381), (359, 358, 373, 374), (367, 366, 381, 382), (360, 359, 374, 375), (368, 367, 382, 383), (361, 360, 375, 376), (362, 361, 376, 377), (355, 354, 369, 370), (363, 362, 377, 378), (356, 355, 370, 371), (364, 363, 378, 379), (357, 356, 371, 372), (377, 376, 391, 392), (370, 369, 384, 385), (378, 377, 392, 393), (371, 370, 385, 386), (379, 378, 393, 394), (372, 371, 386, 387), (380, 379, 394, 395), (373, 372, 387, 388), (381, 380, 395, 396), (374, 373, 388, 389), (382, 381, 396, 397), (375, 374, 389, 390), (383, 382, 397, 398), (376, 375, 390, 391), (388, 387, 402, 403), (396, 395, 410, 411), (389, 388, 403, 404), (397, 396, 411, 412), (390, 389, 404, 405), (398, 397, 412, 413), (391, 390, 405, 406), (392, 391, 406, 407), (385, 384, 399, 400), (393, 392, 407, 408), (386, 385, 400, 401), (394, 393, 408, 409), (387, 386, 401, 402), (395, 394, 409, 410), (407, 406, 421, 422), (400, 399, 414, 415), (408, 407, 422, 423), (401, 400, 415, 416), (409, 408, 423, 424), (402, 401, 416, 417), (410, 409, 424, 425), (403, 402, 417, 418), (411, 410, 425, 426), (404, 403, 418, 419), (412, 411, 426, 427), (405, 404, 419, 420), (413, 412, 427, 428), (406, 405, 420, 421), (426, 425, 440, 441), (419, 418, 433, 434), (427, 426, 441, 442), (420, 419, 434, 435), (428, 427, 442, 443), (421, 420, 435, 436), (422, 421, 436, 437), (415, 414, 429, 430), (423, 422, 437, 438), (416, 415, 430, 431), (424, 423, 438, 439), (417, 416, 431, 432), (425, 424, 439, 440), (418, 417, 432, 433), (438, 437, 452, 453), (431, 430, 445, 446), (439, 438, 453, 454), (432, 431, 446, 447), (440, 439, 454, 455), (433, 432, 447, 448), (441, 440, 455, 456), (434, 433, 448, 449), (442, 441, 456, 457), (435, 434, 449, 450), (443, 442, 457, 458), (436, 435, 450, 451), (437, 436, 451, 452), (430, 429, 444, 445), (457, 456, 471, 472), (450, 449, 464, 465), (458, 457, 472, 473), (451, 450, 465, 466), (452, 451, 466, 467), (445, 444, 459, 460), (453, 452, 467, 468), (446, 445, 460, 461), (454, 453, 468, 469), (447, 446, 461, 462), (455, 454, 469, 470), (448, 447, 462, 463), (456, 455, 470, 471), (449, 448, 463, 464), (461, 460, 475, 476), (469, 468, 483, 484), (462, 461, 476, 477), (470, 469, 484, 485), (463, 462, 477, 478), (471, 470, 485, 486), (464, 463, 478, 479), (472, 471, 486, 487), (465, 464, 479, 480), (473, 472, 487, 488), (466, 465, 480, 481), (467, 466, 481, 482), (460, 459, 474, 475), (468, 467, 482, 483), (480, 479, 494, 495), (488, 487, 502, 503), (481, 480, 495, 496), (482, 481, 496, 497), (475, 474, 489, 490), (483, 482, 497, 498), (476, 475, 490, 491), (484, 483, 498, 499), (477, 476, 491, 492), (485, 484, 499, 500), (478, 477, 492, 493), (486, 485, 500, 501), (479, 478, 493, 494), (487, 486, 501, 502), (499, 498, 513, 514), (492, 491, 506, 507), (500, 499, 514, 515), (493, 492, 507, 508), (501, 500, 515, 516), (494, 493, 508, 509), (502, 501, 516, 517), (495, 494, 509, 510), (503, 502, 517, 518), (496, 495, 510, 511), (497, 496, 511, 512), (490, 489, 504, 505), (498, 497, 512, 513), (491, 490, 505, 506), (518, 517, 533, 534), (511, 510, 526, 527), (512, 511, 527, 528), (505, 504, 520, 521), (513, 512, 528, 529), (506, 505, 521, 522), (514, 513, 529, 530), (507, 506, 522, 523), (515, 514, 530, 531), (508, 507, 523, 524), (516, 515, 531, 532), (509, 508, 524, 525), (517, 516, 532, 533), (510, 509, 525, 526), (523, 522, 537, 538), (531, 530, 545, 546), (524, 523, 538, 539), (532, 531, 546, 547), (525, 524, 539, 540), (533, 532, 547, 548), (526, 525, 540, 541), (534, 533, 548, 549), (527, 526, 541, 542), (528, 527, 542, 543), (521, 520, 535, 536), (529, 528, 543, 544), (522, 521, 536, 537), (530, 529, 544, 545), (542, 541, 556, 557), (543, 542, 557, 558), (536, 535, 550, 551), (544, 543, 558, 559), (537, 536, 551, 552), (545, 544, 559, 560), (538, 537, 552, 553), (546, 545, 560, 561), (539, 538, 553, 554), (547, 546, 561, 562), (540, 539, 554, 555), (548, 547, 562, 563), (541, 540, 555, 556), (549, 548, 563, 564), (561, 560, 575, 576), (554, 553, 568, 569), (562, 561, 576, 577), (555, 554, 569, 570), (563, 562, 577, 578), (556, 555, 570, 571), (564, 563, 578, 579), (557, 556, 571, 572), (558, 557, 572, 573), (551, 550, 565, 566), (559, 558, 573, 574), (552, 551, 566, 567), (560, 559, 574, 575), (553, 552, 567, 568), (573, 572, 587, 588), (566, 565, 580, 581), (574, 573, 588, 589), (567, 566, 581, 582), (575, 574, 589, 590), (568, 567, 582, 583), (576, 575, 590, 591), (569, 568, 583, 584), (577, 576, 591, 592), (570, 569, 584, 585), (578, 577, 592, 593), (571, 570, 585, 586), (579, 578, 593, 594), (572, 571, 586, 587), (592, 591, 606, 607), (585, 584, 599, 600), (593, 592, 607, 608), (586, 585, 600, 601), (594, 593, 608, 609), (587, 586, 601, 602), (588, 587, 602, 603), (581, 580, 595, 596), (589, 588, 603, 604), (582, 581, 596, 597), (590, 589, 604, 605), (583, 582, 597, 598), (591, 590, 605, 606), (584, 583, 598, 599), (128, 519, 144), (143, 142, 158), (144, 519, 159), (143, 158, 173), (159, 519, 174), (143, 173, 188), (174, 519, 189), (143, 188, 203), (189, 519, 204), (143, 203, 218), (204, 519, 219), (143, 218, 233), (219, 519, 234), (143, 233, 248), (234, 519, 249), (143, 248, 263), (249, 519, 264), (143, 263, 278), (264, 519, 279), (143, 278, 293), (279, 519, 294), (143, 293, 308), (294, 519, 309), (143, 308, 323), (309, 519, 324), (143, 323, 338), (324, 519, 339), (143, 338, 353), (339, 519, 354), (143, 353, 368), (354, 519, 369), (143, 368, 383), (369, 519, 384), (143, 383, 398), (384, 519, 399), (143, 398, 413), (399, 519, 414), (143, 413, 428), (414, 519, 429), (143, 428, 443), (429, 519, 444), (143, 443, 458), (444, 519, 459), (143, 458, 473), (459, 519, 474), (143, 473, 488), (474, 519, 489), (143, 488, 503), (489, 519, 504), (143, 503, 518), (504, 519, 520), (143, 518, 534), (520, 519, 535), (143, 534, 549), (535, 519, 550), (143, 549, 564), (550, 519, 565), (143, 564, 579), (143, 579, 594), (565, 519, 580), (580, 519, 595), (143, 594, 609), (596, 595, 128, 129), (604, 603, 136, 137), (597, 596, 129, 130), (605, 604, 137, 138), (598, 597, 130, 131), (606, 605, 138, 139), (599, 598, 131, 132), (607, 606, 139, 140), (600, 599, 132, 133), (608, 607, 140, 141), (601, 600, 133, 134), (609, 608, 141, 142), (602, 601, 134, 135), (595, 519, 128), (143, 609, 142), (603, 602, 135, 136)])
me_cylinder.materials.append(mat_light_metal)
me_cylinder.use_remesh_preserve_volume = False
me_cylinder.use_remesh_preserve_attributes = False
me_cylinder.use_mirror_vertex_groups = False
me_cylinder.update()
me_plane_006 = bpy.data.meshes.new('Plane.006')
me_plane_006.from_pydata([(-1.0, -0.125, -0.05), (1.0, -0.125, -0.05), (-1.0, -0.125, 0.05), (1.0, -0.125, 0.05), (-1.0, -7.55e-08, -0.05), (1.0, -7.55e-08, -0.05), (-1.0, 7.55e-08, 0.05), (1.0, 7.55e-08, 0.05)], [], [(0, 1, 3, 2), (6, 7, 5, 4), (0, 2, 6, 4), (1, 0, 4, 5), (3, 1, 5, 7), (2, 3, 7, 6)])
me_plane_006.materials.append(mat_no_mask_rusty_steel)
me_plane_006.use_remesh_preserve_volume = False
me_plane_006.use_remesh_preserve_attributes = False
me_plane_006.use_mirror_vertex_groups = False
me_plane_006.update()
me_plane_007 = bpy.data.meshes.new('Plane.007')
me_plane_007.from_pydata([(-1.0, -0.125, -0.05), (1.0, -0.125, -0.05), (-1.0, -0.125, 0.05), (1.0, -0.125, 0.05), (-1.0, -7.55e-08, -0.05), (1.0, -7.55e-08, -0.05), (-1.0, 7.55e-08, 0.05), (1.0, 7.55e-08, 0.05)], [], [(0, 1, 3, 2), (6, 7, 5, 4), (0, 2, 6, 4), (1, 0, 4, 5), (3, 1, 5, 7), (2, 3, 7, 6)])
me_plane_007.materials.append(mat_no_mask_rusty_steel)
me_plane_007.use_remesh_preserve_volume = False
me_plane_007.use_remesh_preserve_attributes = False
me_plane_007.use_mirror_vertex_groups = False
me_plane_007.update()
me_plane_005 = bpy.data.meshes.new('Plane.005')
me_plane_005.from_pydata([(-0.2565, -0.2501, 5.181), (-0.2501, -0.2501, 5.175), (-0.2501, -0.2565, 5.181), (-0.2565, -0.2501, 5.294), (-0.2501, -0.2565, 5.294), (-0.2565, -0.2373, 5.181), (-0.2501, -0.2309, 5.181), (-0.2501, -0.2373, 5.175), (0.2501, -0.2373, 5.175), (0.2501, -0.2309, 5.181), (0.2565, -0.2373, 5.181), (-0.2565, -0.2373, 5.294), (-0.2501, -0.2309, 5.294), (0.2565, -0.2373, 5.294), (0.2501, -0.2309, 5.294), (0.2052, -0.2245, 0.7812), (0.1988, -0.2309, 0.7776), (-0.1988, -0.2309, 0.3901), (-0.2052, -0.2245, 0.3812), (0.2052, -0.2245, 0.9187), (0.2007, -0.2245, 0.9206), (0.1988, -0.2309, 0.9099), (-0.2052, -0.2245, 0.5187), (-0.1988, -0.2309, 0.5224), (-0.2007, -0.2245, 0.5294), (0.2052, -0.2245, 1.304), (0.1988, -0.2309, 1.3), (-0.1988, -0.2309, 0.9126), (-0.2052, -0.2245, 0.9037), (0.2052, -0.2245, 1.441), (0.2007, -0.2245, 1.443), (0.1988, -0.2309, 1.432), (-0.2052, -0.2245, 1.041), (-0.1988, -0.2309, 1.045), (-0.2007, -0.2245, 1.052), (0.2052, -0.2245, 1.826), (0.1988, -0.2309, 1.823), (0.2007, -0.2245, 1.816), (-0.2007, -0.2245, 1.424), (-0.1988, -0.2309, 1.435), (-0.2052, -0.2245, 1.426), (0.2052, -0.2245, 1.964), (0.2007, -0.2245, 1.966), (0.1988, -0.2309, 1.955), (-0.2052, -0.2245, 1.564), (-0.1988, -0.2309, 1.567), (-0.2007, -0.2245, 1.574), (0.2052, -0.2245, 2.349), (0.1988, -0.2309, 2.345), (0.2007, -0.2245, 2.338), (-0.2007, -0.2245, 1.947), (-0.1988, -0.2309, 1.958), (-0.2052, -0.2245, 1.949), (0.2052, -0.2245, 2.486), (0.2007, -0.2245, 2.488), (0.1988, -0.2309, 2.477), (-0.2052, -0.2245, 2.086), (-0.1988, -0.2309, 2.09), (-0.2007, -0.2245, 2.097), (0.2052, -0.2245, 2.871), (0.1988, -0.2309, 2.868), (0.2007, -0.2245, 2.861), (-0.2007, -0.2245, 2.469), (-0.1988, -0.2309, 2.48), (-0.2052, -0.2245, 2.471), (0.2052, -0.2245, 3.009), (0.2007, -0.2245, 3.011), (0.1988, -0.2309, 3.0), (-0.2052, -0.2245, 2.609), (-0.1988, -0.2309, 2.612), (-0.2007, -0.2245, 2.619), (0.2052, -0.2245, 3.394), (0.1988, -0.2309, 3.39), (0.2007, -0.2245, 3.383), (-0.2007, -0.2245, 2.992), (-0.1988, -0.2309, 3.003), (-0.2052, -0.2245, 2.994), (0.2052, -0.2245, 3.531), (0.2007, -0.2245, 3.533), (0.1988, -0.2309, 3.522), (-0.2052, -0.2245, 3.131), (-0.1988, -0.2309, 3.135), (-0.2007, -0.2245, 3.142), (0.2052, -0.2245, 3.916), (0.1988, -0.2309, 3.913), (0.2007, -0.2245, 3.906), (-0.2007, -0.2245, 3.514), (-0.1988, -0.2309, 3.525), (-0.2052, -0.2245, 3.516), (0.2052, -0.2245, 4.054), (0.1988, -0.2309, 4.045), (-0.2052, -0.2245, 3.654), (-0.1988, -0.2309, 3.657), (-0.2007, -0.2245, 3.664), (0.2052, -0.2245, 4.439), (0.1988, -0.2309, 4.435), (0.2007, -0.2245, 4.428), (-0.2007, -0.2245, 4.037), (-0.1988, -0.2309, 4.048), (-0.2052, -0.2245, 4.039), (0.2052, -0.2245, 4.576), (0.2007, -0.2245, 4.578), (0.1988, -0.2309, 4.567), (-0.2052, -0.2245, 4.176), (-0.1988, -0.2309, 4.18), (-0.2007, -0.2245, 4.187), (0.2052, -0.2245, 4.961), (0.1988, -0.2309, 4.958), (0.2007, -0.2245, 4.951), (-0.2007, -0.2245, 4.559), (-0.1988, -0.2309, 4.57), (-0.2052, -0.2245, 4.561), (0.2052, -0.2245, 5.099), (0.2007, -0.2245, 5.101), (0.1988, -0.2309, 5.09), (-0.2052, -0.2245, 4.699), (-0.1988, -0.2309, 4.702), (-0.2007, -0.2245, 4.709), (0.2007, -0.2245, 0.7706), (0.1988, -0.2181, 0.7776), (-0.2007, -0.2245, 0.3794), (-0.1988, -0.2181, 0.3901), (0.1988, -0.2181, 0.9099), (-0.1988, -0.2181, 0.5224), (0.2007, -0.2245, 1.293), (0.1988, -0.2181, 1.3), (-0.2007, -0.2245, 0.9019), (-0.1988, -0.2181, 0.9126), (0.1988, -0.2181, 1.432), (-0.1988, -0.2181, 1.045), (0.1988, -0.2181, 1.823), (-0.1988, -0.2181, 1.435), (0.1988, -0.2181, 1.955), (-0.1988, -0.2181, 1.567), (0.1988, -0.2181, 2.345), (-0.1988, -0.2181, 1.958), (0.1988, -0.2181, 2.477), (-0.1988, -0.2181, 2.09), (0.1988, -0.2181, 2.868), (-0.1988, -0.2181, 2.48), (0.1988, -0.2181, 3.0), (-0.1988, -0.2181, 2.612), (0.1988, -0.2181, 3.39), (-0.1988, -0.2181, 3.003), (0.1988, -0.2181, 3.522), (-0.1988, -0.2181, 3.135), (0.1988, -0.2181, 3.913), (-0.1988, -0.2181, 3.525), (0.1988, -0.2181, 4.045), (0.2007, -0.2245, 4.056), (-0.1988, -0.2181, 3.657), (0.1988, -0.2181, 4.435), (-0.1988, -0.2181, 4.048), (0.1988, -0.2181, 4.567), (-0.1988, -0.2181, 4.18), (0.1988, -0.2181, 4.958), (-0.1988, -0.2181, 4.57), (0.1988, -0.2181, 5.09), (-0.1988, -0.2181, 4.702), (-0.1603, -0.2501, 0.3), (-0.1539, -0.2501, 0.3062), (-0.1603, -0.2565, 0.3062), (-0.1539, -0.2501, 5.294), (-0.1603, -0.2501, 5.3), (-0.1603, -0.2565, 5.294), (0.1539, -0.2501, 0.3062), (0.1603, -0.2501, 0.3), (0.1603, -0.2565, 0.3062), (0.1539, -0.2501, 5.294), (0.1603, -0.2565, 5.294), (0.1603, -0.2501, 5.3), (-0.2565, -0.2373, 0.3062), (-0.2501, -0.2309, 0.3062), (-0.2501, -0.2373, 0.3), (-0.1603, -0.2373, 0.3), (-0.1603, -0.2309, 0.3062), (-0.1539, -0.2373, 0.3062), (-0.2501, -0.2373, 5.3), (-0.1539, -0.2373, 5.294), (-0.1603, -0.2309, 5.294), (-0.1603, -0.2373, 5.3), (0.1539, -0.2373, 0.3062), (0.1603, -0.2309, 0.3062), (0.1603, -0.2373, 0.3), (0.2501, -0.2373, 0.3), (0.2501, -0.2309, 0.3062), (0.2565, -0.2373, 0.3062), (0.1539, -0.2373, 5.294), (0.1603, -0.2373, 5.3), (0.1603, -0.2309, 5.294), (0.2501, -0.2373, 5.3), (-0.2501, 0.2565, 5.181), (-0.2373, 0.2565, 5.181), (-0.2309, 0.2501, 5.181), (-0.2373, 0.2501, 5.175), (-0.2373, -0.2501, 5.175), (-0.2309, -0.2501, 5.181), (-0.2373, -0.2565, 5.181), (-0.2373, 0.2565, 5.294), (-0.2309, 0.2501, 5.294), (-0.2245, -0.2052, 0.7812), (-0.2309, -0.1988, 0.7776), (-0.2245, -0.2007, 0.7706), (-0.2245, 0.2007, 0.3794), (-0.2309, 0.1988, 0.3901), (-0.2245, 0.2052, 0.3812), (-0.2245, -0.2052, 0.9187), (-0.2309, -0.1988, 0.9099), (-0.2245, 0.2052, 0.5187), (-0.2309, 0.1988, 0.5224), (-0.2245, 0.2007, 0.5294), (-0.2245, -0.2052, 1.304), (-0.2309, -0.1988, 1.3), (-0.2245, -0.2007, 1.293), (-0.2245, 0.2007, 0.9019), (-0.2309, 0.1988, 0.9126), (-0.2245, 0.2052, 0.9037), (-0.2245, -0.2052, 1.441), (-0.2245, -0.2007, 1.443), (-0.2309, -0.1988, 1.432), (-0.2245, 0.2052, 1.041), (-0.2309, 0.1988, 1.045), (-0.2245, 0.2007, 1.052), (-0.2245, -0.2052, 1.826), (-0.2309, -0.1988, 1.823), (-0.2245, -0.2007, 1.816), (-0.2245, 0.2007, 1.424), (-0.2309, 0.1988, 1.435), (-0.2245, 0.2052, 1.426), (-0.2245, -0.2052, 1.964), (-0.2245, -0.2007, 1.966), (-0.2309, -0.1988, 1.955), (-0.2245, 0.2052, 1.564), (-0.2309, 0.1988, 1.567), (-0.2245, 0.2007, 1.574), (-0.2245, -0.2052, 2.349), (-0.2309, -0.1988, 2.345), (-0.2245, -0.2007, 2.338), (-0.2245, 0.2007, 1.947), (-0.2309, 0.1988, 1.958), (-0.2245, 0.2052, 1.949), (-0.2245, -0.2052, 2.486), (-0.2245, -0.2007, 2.488), (-0.2309, -0.1988, 2.477), (-0.2245, 0.2052, 2.086), (-0.2309, 0.1988, 2.09), (-0.2245, 0.2007, 2.097), (-0.2245, -0.2052, 2.871), (-0.2309, -0.1988, 2.868), (-0.2245, -0.2007, 2.861), (-0.2245, 0.2007, 2.469), (-0.2309, 0.1988, 2.48), (-0.2245, 0.2052, 2.471), (-0.2245, -0.2052, 3.009), (-0.2245, -0.2007, 3.011), (-0.2309, -0.1988, 3.0), (-0.2245, 0.2052, 2.609), (-0.2309, 0.1988, 2.612), (-0.2245, 0.2007, 2.619), (-0.2245, -0.2052, 3.394), (-0.2309, -0.1988, 3.39), (-0.2245, -0.2007, 3.383), (-0.2245, 0.2007, 2.992), (-0.2309, 0.1988, 3.003), (-0.2245, 0.2052, 2.994), (-0.2245, -0.2052, 3.531), (-0.2245, -0.2007, 3.533), (-0.2309, -0.1988, 3.522), (-0.2245, 0.2052, 3.131), (-0.2309, 0.1988, 3.135), (-0.2245, 0.2007, 3.142), (-0.2245, -0.2052, 3.916), (-0.2309, -0.1988, 3.913), (-0.2245, -0.2007, 3.906), (-0.2245, 0.2007, 3.514), (-0.2309, 0.1988, 3.525), (-0.2245, 0.2052, 3.516), (-0.2245, -0.2052, 4.054), (-0.2245, -0.2007, 4.056), (-0.2309, -0.1988, 4.045), (-0.2245, 0.2052, 3.654), (-0.2309, 0.1988, 3.657), (-0.2245, 0.2007, 3.664), (-0.2245, -0.2052, 4.439), (-0.2309, -0.1988, 4.435), (-0.2245, -0.2007, 4.428), (-0.2245, 0.2007, 4.037), (-0.2309, 0.1988, 4.048), (-0.2245, 0.2052, 4.039), (-0.2245, -0.2052, 4.576), (-0.2245, -0.2007, 4.578), (-0.2309, -0.1988, 4.567), (-0.2245, 0.2052, 4.176), (-0.2309, 0.1988, 4.18), (-0.2245, 0.2007, 4.187), (-0.2245, -0.2052, 4.961), (-0.2309, -0.1988, 4.958), (-0.2245, -0.2007, 4.951), (-0.2245, 0.2007, 4.559), (-0.2309, 0.1988, 4.57), (-0.2245, 0.2052, 4.561), (-0.2245, -0.2052, 5.099), (-0.2245, -0.2007, 5.101), (-0.2309, -0.1988, 5.09), (-0.2245, 0.2052, 4.699), (-0.2309, 0.1988, 4.702), (-0.2245, 0.2007, 4.709), (-0.2181, -0.1988, 0.7776), (-0.2181, 0.1988, 0.3901), (-0.2181, -0.1988, 0.9099), (-0.2245, -0.2007, 0.9206), (-0.2181, 0.1988, 0.5224), (-0.2181, -0.1988, 1.3), (-0.2181, 0.1988, 0.9126), (-0.2181, -0.1988, 1.432), (-0.2181, 0.1988, 1.045), (-0.2181, -0.1988, 1.823), (-0.2181, 0.1988, 1.435), (-0.2181, -0.1988, 1.955), (-0.2181, 0.1988, 1.567), (-0.2181, -0.1988, 2.345), (-0.2181, 0.1988, 1.958), (-0.2181, -0.1988, 2.477), (-0.2181, 0.1988, 2.09), (-0.2181, -0.1988, 2.868), (-0.2181, 0.1988, 2.48), (-0.2181, -0.1988, 3.0), (-0.2181, 0.1988, 2.612), (-0.2181, -0.1988, 3.39), (-0.2181, 0.1988, 3.003), (-0.2181, -0.1988, 3.522), (-0.2181, 0.1988, 3.135), (-0.2181, -0.1988, 3.913), (-0.2181, 0.1988, 3.525), (-0.2181, -0.1988, 4.045), (-0.2181, 0.1988, 3.657), (-0.2181, -0.1988, 4.435), (-0.2181, 0.1988, 4.048), (-0.2181, -0.1988, 4.567), (-0.2181, 0.1988, 4.18), (-0.2181, -0.1988, 4.958), (-0.2181, 0.1988, 4.57), (-0.2181, -0.1988, 5.09), (-0.2181, 0.1988, 4.702), (-0.2501, 0.1603, 0.3), (-0.2501, 0.1539, 0.3062), (-0.2565, 0.1603, 0.3062), (-0.2501, 0.2501, 5.3), (-0.2501, 0.1539, 5.294), (-0.2501, 0.1603, 5.3), (-0.2565, 0.1603, 5.294), (-0.2501, -0.1539, 0.3062), (-0.2501, -0.1603, 0.3), (-0.2565, -0.1603, 0.3062), (-0.2501, -0.2501, 0.3), (-0.2501, -0.2565, 0.3062), (-0.2565, -0.2501, 0.3062), (-0.2501, -0.1539, 5.294), (-0.2565, -0.1603, 5.294), (-0.2501, -0.1603, 5.3), (-0.2501, -0.2501, 5.3), (-0.2373, 0.2565, 0.3062), (-0.2309, 0.2501, 0.3062), (-0.2373, 0.2501, 0.3), (-0.2373, 0.1603, 0.3), (-0.2309, 0.1603, 0.3062), (-0.2373, 0.1539, 0.3062), (-0.2373, 0.2501, 5.3), (-0.2373, 0.1539, 5.294), (-0.2309, 0.1603, 5.294), (-0.2373, 0.1603, 5.3), (-0.2373, -0.1539, 0.3062), (-0.2309, -0.1603, 0.3062), (-0.2373, -0.1603, 0.3), (-0.2373, -0.2501, 0.3), (-0.2309, -0.2501, 0.3062), (-0.2373, -0.2565, 0.3062), (-0.2373, -0.1539, 5.294), (-0.2373, -0.1603, 5.3), (-0.2309, -0.1603, 5.294), (-0.2373, -0.2565, 5.294), (-0.2309, -0.2501, 5.294), (-0.2373, -0.2501, 5.3), (-0.2501, 0.2501, 5.175), (-0.2565, 0.2501, 5.181), (0.2565, 0.2373, 5.181), (0.2501, 0.2309, 5.181), (0.2501, 0.2373, 5.175), (-0.2501, 0.2373, 5.175), (-0.2501, 0.2309, 5.181), (-0.2565, 0.2373, 5.181), (0.2565, 0.2373, 5.294), (-0.2052, 0.2245, 0.7812), (-0.1988, 0.2309, 0.7776), (-0.2007, 0.2245, 0.7706), (0.2007, 0.2245, 0.3794), (0.1988, 0.2309, 0.3901), (0.2052, 0.2245, 0.3812), (-0.2052, 0.2245, 0.9187), (-0.1988, 0.2309, 0.9099), (0.2052, 0.2245, 0.5187), (0.1988, 0.2309, 0.5224), (0.2007, 0.2245, 0.5294), (-0.2052, 0.2245, 1.304), (-0.1988, 0.2309, 1.3), (-0.2007, 0.2245, 1.293), (0.2007, 0.2245, 0.9019), (0.1988, 0.2309, 0.9126), (0.2052, 0.2245, 0.9037), (-0.2052, 0.2245, 1.441), (-0.2007, 0.2245, 1.443), (-0.1988, 0.2309, 1.432), (0.2052, 0.2245, 1.041), (0.1988, 0.2309, 1.045), (0.2007, 0.2245, 1.052), (-0.2052, 0.2245, 1.826), (-0.1988, 0.2309, 1.823), (-0.2007, 0.2245, 1.816), (0.2007, 0.2245, 1.424), (0.1988, 0.2309, 1.435), (0.2052, 0.2245, 1.426), (-0.2052, 0.2245, 1.964), (-0.2007, 0.2245, 1.966), (-0.1988, 0.2309, 1.955), (0.2052, 0.2245, 1.564), (0.1988, 0.2309, 1.567), (0.2007, 0.2245, 1.574), (-0.2052, 0.2245, 2.349), (-0.1988, 0.2309, 2.345), (-0.2007, 0.2245, 2.338), (0.2007, 0.2245, 1.947), (0.1988, 0.2309, 1.958), (0.2052, 0.2245, 1.949), (-0.2052, 0.2245, 2.486), (-0.2007, 0.2245, 2.488), (-0.1988, 0.2309, 2.477), (0.2052, 0.2245, 2.086), (0.1988, 0.2309, 2.09), (0.2007, 0.2245, 2.097), (-0.2052, 0.2245, 2.871), (-0.1988, 0.2309, 2.868), (-0.2007, 0.2245, 2.861), (0.2007, 0.2245, 2.469), (0.1988, 0.2309, 2.48), (0.2052, 0.2245, 2.471), (-0.2052, 0.2245, 3.009), (-0.2007, 0.2245, 3.011), (-0.1988, 0.2309, 3.0), (0.2052, 0.2245, 2.609), (0.1988, 0.2309, 2.612), (0.2007, 0.2245, 2.619), (-0.2052, 0.2245, 3.394), (-0.1988, 0.2309, 3.39), (-0.2007, 0.2245, 3.383), (0.2007, 0.2245, 2.992), (0.1988, 0.2309, 3.003), (0.2052, 0.2245, 2.994), (-0.2052, 0.2245, 3.531), (-0.2007, 0.2245, 3.533), (-0.1988, 0.2309, 3.522), (0.2052, 0.2245, 3.131), (0.1988, 0.2309, 3.135), (0.2007, 0.2245, 3.142), (-0.2052, 0.2245, 3.916), (-0.1988, 0.2309, 3.913), (-0.2007, 0.2245, 3.906), (0.2007, 0.2245, 3.514), (0.1988, 0.2309, 3.525), (0.2052, 0.2245, 3.516), (-0.2052, 0.2245, 4.054), (-0.2007, 0.2245, 4.056), (-0.1988, 0.2309, 4.045), (0.2052, 0.2245, 3.654), (0.1988, 0.2309, 3.657), (0.2007, 0.2245, 3.664), (-0.2052, 0.2245, 4.439), (-0.1988, 0.2309, 4.435), (-0.2007, 0.2245, 4.428), (0.2007, 0.2245, 4.037), (0.1988, 0.2309, 4.048), (0.2052, 0.2245, 4.039), (-0.2052, 0.2245, 4.576), (-0.2007, 0.2245, 4.578), (-0.1988, 0.2309, 4.567), (0.2052, 0.2245, 4.176), (0.1988, 0.2309, 4.18), (0.2007, 0.2245, 4.187), (-0.2052, 0.2245, 4.961), (-0.1988, 0.2309, 4.958), (-0.2007, 0.2245, 4.951), (0.2007, 0.2245, 4.559), (0.1988, 0.2309, 4.57), (0.2052, 0.2245, 4.561), (-0.2052, 0.2245, 5.099), (-0.2007, 0.2245, 5.101), (-0.1988, 0.2309, 5.09), (0.2052, 0.2245, 4.699), (0.1988, 0.2309, 4.702), (0.2007, 0.2245, 4.709), (-0.1988, 0.2181, 0.7776), (0.1988, 0.2181, 0.3901), (-0.1988, 0.2181, 0.9099), (-0.2007, 0.2245, 0.9206), (0.1988, 0.2181, 0.5224), (-0.1988, 0.2181, 1.3), (0.1988, 0.2181, 0.9126), (-0.1988, 0.2181, 1.432), (0.1988, 0.2181, 1.045), (-0.1988, 0.2181, 1.823), (0.1988, 0.2181, 1.435), (-0.1988, 0.2181, 1.955), (0.1988, 0.2181, 1.567), (-0.1988, 0.2181, 2.345), (0.1988, 0.2181, 1.958), (-0.1988, 0.2181, 2.477), (0.1988, 0.2181, 2.09), (-0.1988, 0.2181, 2.868), (0.1988, 0.2181, 2.48), (-0.1988, 0.2181, 3.0), (0.1988, 0.2181, 2.612), (-0.1988, 0.2181, 3.39), (0.1988, 0.2181, 3.003), (-0.1988, 0.2181, 3.522), (0.1988, 0.2181, 3.135), (-0.1988, 0.2181, 3.913), (0.1988, 0.2181, 3.525), (-0.1988, 0.2181, 4.045), (0.1988, 0.2181, 3.657), (-0.1988, 0.2181, 4.435), (0.1988, 0.2181, 4.048), (-0.1988, 0.2181, 4.567), (0.1988, 0.2181, 4.18), (-0.1988, 0.2181, 4.958), (0.1988, 0.2181, 4.57), (-0.1988, 0.2181, 5.09), (0.1988, 0.2181, 4.702), (0.1603, 0.2501, 0.3), (0.1539, 0.2501, 0.3062), (0.1603, 0.2565, 0.3062), (0.2501, 0.2501, 5.3), (0.1539, 0.2501, 5.294), (0.1603, 0.2501, 5.3), (0.1603, 0.2565, 5.294), (-0.1539, 0.2501, 0.3062), (-0.1603, 0.2501, 0.3), (-0.1603, 0.2565, 0.3062), (-0.2501, 0.2501, 0.3), (-0.2565, 0.2501, 0.3062), (-0.2501, 0.2565, 0.3062), (-0.1539, 0.2501, 5.294), (-0.1603, 0.2565, 5.294), (-0.1603, 0.2501, 5.3), (-0.2565, 0.2501, 5.294), (-0.2501, 0.2565, 5.294), (0.2565, 0.2373, 0.3062), (0.2501, 0.2309, 0.3062), (0.2501, 0.2373, 0.3), (0.1603, 0.2373, 0.3), (0.1603, 0.2309, 0.3062), (0.1539, 0.2373, 0.3062), (0.2501, 0.2373, 5.3), (0.2501, 0.2309, 5.294), (0.1539, 0.2373, 5.294), (0.1603, 0.2309, 5.294), (0.1603, 0.2373, 5.3), (-0.1539, 0.2373, 0.3062), (-0.1603, 0.2309, 0.3062), (-0.1603, 0.2373, 0.3), (-0.2501, 0.2373, 0.3), (-0.2501, 0.2309, 0.3062), (-0.2565, 0.2373, 0.3062), (-0.1539, 0.2373, 5.294), (-0.1603, 0.2373, 5.3), (-0.1603, 0.2309, 5.294), (-0.2565, 0.2373, 5.294), (-0.2501, 0.2309, 5.294), (-0.2501, 0.2373, 5.3), (0.2501, -0.2565, 5.181), (0.2501, -0.2501, 5.175), (0.2565, -0.2501, 5.181), (0.2501, 0.2501, 5.175), (0.2501, 0.2565, 5.181), (0.2565, 0.2501, 5.181), (0.2501, -0.2565, 5.294), (0.2565, -0.2501, 5.294), (0.2501, -0.2501, 5.3), (0.2501, 0.2565, 5.294), (0.2565, 0.2501, 5.294), (0.2373, -0.2565, 5.181), (0.2309, -0.2501, 5.181), (0.2373, -0.2501, 5.175), (0.2373, 0.2501, 5.175), (0.2309, 0.2501, 5.181), (0.2373, 0.2565, 5.181), (0.2373, -0.2565, 5.294), (0.2373, -0.2501, 5.3), (0.2309, -0.2501, 5.294), (0.2373, 0.2565, 5.294), (0.2309, 0.2501, 5.294), (0.2373, 0.2501, 5.3), (0.2245, 0.2052, 0.7812), (0.2309, 0.1988, 0.7776), (0.2245, 0.2007, 0.7706), (0.2309, -0.1988, 0.3901), (0.2245, -0.2052, 0.3812), (0.2245, 0.2052, 0.9187), (0.2245, 0.2007, 0.9206), (0.2309, 0.1988, 0.9099), (0.2245, -0.2052, 0.5187), (0.2309, -0.1988, 0.5224), (0.2245, -0.2007, 0.5294), (0.2245, 0.2052, 1.304), (0.2309, 0.1988, 1.3), (0.2245, 0.2007, 1.293), (0.2309, -0.1988, 0.9126), (0.2245, -0.2052, 0.9037), (0.2245, 0.2052, 1.441), (0.2245, 0.2007, 1.443), (0.2309, 0.1988, 1.432), (0.2245, -0.2052, 1.041), (0.2309, -0.1988, 1.045), (0.2245, -0.2007, 1.052), (0.2245, 0.2052, 1.826), (0.2309, 0.1988, 1.823), (0.2245, 0.2007, 1.816), (0.2309, -0.1988, 1.435), (0.2245, -0.2052, 1.426), (0.2245, 0.2052, 1.964), (0.2245, 0.2007, 1.966), (0.2309, 0.1988, 1.955), (0.2245, -0.2052, 1.564), (0.2309, -0.1988, 1.567), (0.2245, -0.2007, 1.574), (0.2245, 0.2052, 2.349), (0.2309, 0.1988, 2.345), (0.2245, 0.2007, 2.338), (0.2245, -0.2007, 1.947), (0.2309, -0.1988, 1.958), (0.2245, -0.2052, 1.949), (0.2245, 0.2052, 2.486), (0.2245, 0.2007, 2.488), (0.2309, 0.1988, 2.477), (0.2245, -0.2052, 2.086), (0.2309, -0.1988, 2.09), (0.2245, -0.2007, 2.097), (0.2245, 0.2052, 2.871), (0.2309, 0.1988, 2.868), (0.2245, 0.2007, 2.861), (0.2245, -0.2007, 2.469), (0.2309, -0.1988, 2.48), (0.2245, -0.2052, 2.471), (0.2245, 0.2052, 3.009), (0.2245, 0.2007, 3.011), (0.2309, 0.1988, 3.0), (0.2245, -0.2052, 2.609), (0.2309, -0.1988, 2.612), (0.2245, -0.2007, 2.619), (0.2245, 0.2052, 3.394), (0.2309, 0.1988, 3.39), (0.2245, 0.2007, 3.383), (0.2245, -0.2007, 2.992), (0.2309, -0.1988, 3.003), (0.2245, -0.2052, 2.994), (0.2245, 0.2052, 3.531), (0.2245, 0.2007, 3.533), (0.2309, 0.1988, 3.522), (0.2245, -0.2052, 3.131), (0.2309, -0.1988, 3.135), (0.2245, -0.2007, 3.142), (0.2245, 0.2052, 3.916), (0.2309, 0.1988, 3.913), (0.2245, 0.2007, 3.906), (0.2245, -0.2007, 3.514), (0.2309, -0.1988, 3.525), (0.2245, -0.2052, 3.516), (0.2245, 0.2052, 4.054), (0.2245, 0.2007, 4.056), (0.2309, 0.1988, 4.045), (0.2245, -0.2052, 3.654), (0.2309, -0.1988, 3.657), (0.2245, -0.2007, 3.664), (0.2245, 0.2052, 4.439), (0.2309, 0.1988, 4.435), (0.2245, 0.2007, 4.428), (0.2245, -0.2007, 4.037), (0.2309, -0.1988, 4.048), (0.2245, -0.2052, 4.039), (0.2245, 0.2052, 4.576), (0.2245, 0.2007, 4.578), (0.2309, 0.1988, 4.567), (0.2245, -0.2052, 4.176), (0.2309, -0.1988, 4.18), (0.2245, -0.2007, 4.187), (0.2245, 0.2052, 4.961), (0.2309, 0.1988, 4.958), (0.2245, 0.2007, 4.951), (0.2245, -0.2007, 4.559), (0.2309, -0.1988, 4.57), (0.2245, -0.2052, 4.561), (0.2245, 0.2052, 5.099), (0.2245, 0.2007, 5.101), (0.2309, 0.1988, 5.09), (0.2245, -0.2052, 4.699), (0.2309, -0.1988, 4.702), (0.2245, -0.2007, 4.709), (0.2181, 0.1988, 0.7776), (0.2245, -0.2007, 0.3794), (0.2181, -0.1988, 0.3901), (0.2181, 0.1988, 0.9099), (0.2181, -0.1988, 0.5224), (0.2181, 0.1988, 1.3), (0.2245, -0.2007, 0.9019), (0.2181, -0.1988, 0.9126), (0.2181, 0.1988, 1.432), (0.2181, -0.1988, 1.045), (0.2181, 0.1988, 1.823), (0.2245, -0.2007, 1.424), (0.2181, -0.1988, 1.435), (0.2181, 0.1988, 1.955), (0.2181, -0.1988, 1.567), (0.2181, 0.1988, 2.345), (0.2181, -0.1988, 1.958), (0.2181, 0.1988, 2.477), (0.2181, -0.1988, 2.09), (0.2181, 0.1988, 2.868), (0.2181, -0.1988, 2.48), (0.2181, 0.1988, 3.0), (0.2181, -0.1988, 2.612), (0.2181, 0.1988, 3.39), (0.2181, -0.1988, 3.003), (0.2181, 0.1988, 3.522), (0.2181, -0.1988, 3.135), (0.2181, 0.1988, 3.913), (0.2181, -0.1988, 3.525), (0.2181, 0.1988, 4.045), (0.2181, -0.1988, 3.657), (0.2181, 0.1988, 4.435), (0.2181, -0.1988, 4.048), (0.2181, 0.1988, 4.567), (0.2181, -0.1988, 4.18), (0.2181, 0.1988, 4.958), (0.2181, -0.1988, 4.57), (0.2181, 0.1988, 5.09), (0.2181, -0.1988, 4.702), (0.2501, -0.2565, 0.3062), (0.2501, -0.2501, 0.3), (0.2565, -0.2501, 0.3062), (0.2501, -0.1603, 0.3), (0.2501, -0.1539, 0.3062), (0.2565, -0.1603, 0.3062), (0.2501, -0.1539, 5.294), (0.2501, -0.1603, 5.3), (0.2565, -0.1603, 5.294), (0.2501, 0.1539, 0.3062), (0.2501, 0.1603, 0.3), (0.2565, 0.1603, 0.3062), (0.2501, 0.2501, 0.3), (0.2501, 0.2565, 0.3062), (0.2565, 0.2501, 0.3062), (0.2501, 0.1539, 5.294), (0.2565, 0.1603, 5.294), (0.2501, 0.1603, 5.3), (0.2373, -0.2565, 0.3062), (0.2309, -0.2501, 0.3062), (0.2373, -0.2501, 0.3), (0.2373, -0.1603, 0.3), (0.2309, -0.1603, 0.3062), (0.2373, -0.1539, 0.3062), (0.2373, -0.1539, 5.294), (0.2309, -0.1603, 5.294), (0.2373, -0.1603, 5.3), (0.2373, 0.1539, 0.3062), (0.2309, 0.1603, 0.3062), (0.2373, 0.1603, 0.3), (0.2373, 0.2501, 0.3), (0.2309, 0.2501, 0.3062), (0.2373, 0.2565, 0.3062), (0.2373, 0.1539, 5.294), (0.2373, 0.1603, 5.3), (0.2309, 0.1603, 5.294)], [], [(16, 21, 23, 17), (12, 14, 9, 6), (127, 129, 128, 125), (131, 133, 132, 130), (135, 137, 136, 134), (139, 141, 140, 138), (143, 145, 144, 142), (147, 150, 148, 146), (152, 154, 153, 151), (156, 158, 157, 155), (26, 31, 33, 27), (36, 43, 45, 39), (48, 55, 57, 51), (60, 67, 69, 63), (72, 79, 81, 75), (84, 90, 92, 87), (95, 102, 104, 98), (107, 114, 116, 110), (121, 123, 122, 119), (162, 160, 176, 178), (165, 168, 187, 181), (0, 1, 2), (5, 6, 7), (8, 9, 10), (19, 20, 21), (22, 23, 24), (29, 30, 31), (32, 33, 34), (35, 36, 37), (38, 39, 40), (41, 42, 43), (44, 45, 46), (47, 48, 49), (50, 51, 52), (53, 54, 55), (56, 57, 58), (59, 60, 61), (62, 63, 64), (65, 66, 67), (68, 69, 70), (71, 72, 73), (74, 75, 76), (77, 78, 79), (80, 81, 82), (83, 84, 85), (86, 87, 88), (91, 92, 93), (94, 95, 96), (97, 98, 99), (100, 101, 102), (103, 104, 105), (106, 107, 108), (109, 110, 111), (112, 113, 114), (115, 116, 117), (159, 160, 161), (162, 163, 164), (165, 166, 167), (168, 169, 170), (171, 172, 173), (174, 175, 176), (178, 179, 180), (181, 182, 183), (184, 185, 186), (187, 188, 189), (3, 0, 2, 4), (12, 6, 5, 11), (6, 9, 8, 7), (9, 14, 13, 10), (0, 5, 7, 1), (21, 16, 15, 19), (17, 23, 22, 18), (23, 21, 20, 24), (31, 26, 25, 29), (27, 33, 32, 28), (33, 31, 30, 34), (43, 36, 35, 41), (36, 39, 38, 37), (39, 45, 44, 40), (45, 43, 42, 46), (55, 48, 47, 53), (48, 51, 50, 49), (51, 57, 56, 52), (57, 55, 54, 58), (67, 60, 59, 65), (60, 63, 62, 61), (63, 69, 68, 64), (69, 67, 66, 70), (79, 72, 71, 77), (72, 75, 74, 73), (75, 81, 80, 76), (81, 79, 78, 82), (90, 84, 83, 89), (84, 87, 86, 85), (87, 92, 91, 88), (102, 95, 94, 100), (95, 98, 97, 96), (98, 104, 103, 99), (104, 102, 101, 105), (114, 107, 106, 112), (107, 110, 109, 108), (110, 116, 115, 111), (116, 114, 113, 117), (118, 120, 121, 119), (124, 126, 127, 125), (160, 162, 164, 161), (168, 165, 167, 169), (172, 175, 174, 173), (175, 179, 178, 176), (189, 182, 181, 187), (182, 185, 184, 183), (159, 174, 176, 160), (162, 178, 180, 163), (165, 181, 183, 166), (170, 188, 187, 168), (0, 3, 11, 5), (201, 207, 209, 204), (313, 315, 314, 312), (317, 319, 318, 316), (321, 323, 322, 320), (325, 327, 326, 324), (329, 331, 330, 328), (333, 335, 334, 332), (337, 339, 338, 336), (341, 343, 342, 340), (212, 219, 221, 215), (224, 231, 233, 227), (236, 243, 245, 239), (248, 255, 257, 251), (260, 267, 269, 263), (272, 279, 281, 275), (284, 291, 293, 287), (296, 303, 305, 299), (308, 311, 309, 307), (354, 352, 373, 374), (379, 381, 375, 372), (348, 345, 366, 368), (347, 349, 370, 367), (351, 357, 377, 371), (359, 360, 382, 378), (192, 193, 194), (195, 196, 197), (200, 201, 202), (203, 204, 205), (208, 209, 210), (211, 212, 213), (214, 215, 216), (217, 218, 219), (220, 221, 222), (223, 224, 225), (226, 227, 228), (229, 230, 231), (232, 233, 234), (235, 236, 237), (238, 239, 240), (241, 242, 243), (244, 245, 246), (247, 248, 249), (250, 251, 252), (253, 254, 255), (256, 257, 258), (259, 260, 261), (262, 263, 264), (265, 266, 267), (268, 269, 270), (271, 272, 273), (274, 275, 276), (277, 278, 279), (280, 281, 282), (283, 284, 285), (286, 287, 288), (289, 290, 291), (292, 293, 294), (295, 296, 297), (298, 299, 300), (301, 302, 303), (304, 305, 306), (344, 345, 346), (348, 349, 350), (351, 352, 353), (354, 355, 356), (357, 358, 359), (361, 362, 363), (364, 365, 366), (368, 369, 370), (371, 372, 373), (374, 375, 376), (377, 378, 379), (380, 381, 382), (199, 193, 192, 198), (193, 196, 195, 194), (207, 201, 200, 206), (201, 204, 203, 202), (204, 209, 208, 205), (219, 212, 211, 217), (212, 215, 214, 213), (215, 221, 220, 216), (221, 219, 218, 222), (231, 224, 223, 229), (224, 227, 226, 225), (227, 233, 232, 228), (233, 231, 230, 234), (243, 236, 235, 241), (236, 239, 238, 237), (239, 245, 244, 240), (245, 243, 242, 246), (255, 248, 247, 253), (248, 251, 250, 249), (251, 257, 256, 252), (257, 255, 254, 258), (267, 260, 259, 265), (260, 263, 262, 261), (263, 269, 268, 264), (269, 267, 266, 270), (279, 272, 271, 277), (272, 275, 274, 273), (275, 281, 280, 276), (281, 279, 278, 282), (291, 284, 283, 289), (284, 287, 286, 285), (287, 293, 292, 288), (293, 291, 290, 294), (303, 296, 295, 301), (296, 299, 298, 297), (299, 305, 304, 300), (305, 303, 302, 306), (345, 348, 350, 346), (357, 351, 353, 358), (352, 354, 356, 353), (362, 365, 364, 363), (365, 369, 368, 366), (379, 372, 371, 377), (372, 375, 374, 373), (375, 381, 380, 376), (381, 379, 378, 382), (344, 364, 366, 345), (348, 368, 370, 349), (351, 371, 373, 352), (354, 374, 376, 355), (359, 378, 377, 357), (393, 399, 401, 396), (505, 507, 506, 504), (509, 511, 510, 508), (513, 515, 514, 512), (517, 519, 518, 516), (521, 523, 522, 520), (525, 527, 526, 524), (529, 531, 530, 528), (533, 535, 534, 532), (404, 411, 413, 407), (416, 423, 425, 419), (428, 435, 437, 431), (440, 447, 449, 443), (452, 459, 461, 455), (464, 471, 473, 467), (476, 483, 485, 479), (488, 495, 497, 491), (500, 503, 501, 499), (546, 544, 567, 568), (573, 575, 569, 566), (540, 537, 559, 562), (539, 541, 564, 560), (543, 549, 571, 565), (545, 548, 553, 550), (552, 547, 570, 574), (561, 563, 558, 555), (385, 386, 387), (388, 389, 390), (392, 393, 394), (395, 396, 397), (400, 401, 402), (403, 404, 405), (406, 407, 408), (409, 410, 411), (412, 413, 414), (415, 416, 417), (418, 419, 420), (421, 422, 423), (424, 425, 426), (427, 428, 429), (430, 431, 432), (433, 434, 435), (436, 437, 438), (439, 440, 441), (442, 443, 444), (445, 446, 447), (448, 449, 450), (451, 452, 453), (454, 455, 456), (457, 458, 459), (460, 461, 462), (463, 464, 465), (466, 467, 468), (469, 470, 471), (472, 473, 474), (475, 476, 477), (478, 479, 480), (481, 482, 483), (484, 485, 486), (487, 488, 489), (490, 491, 492), (493, 494, 495), (496, 497, 498), (536, 537, 538), (540, 541, 542), (543, 544, 545), (546, 547, 548), (549, 550, 551), (554, 555, 556), (557, 558, 559), (562, 563, 564), (565, 566, 567), (568, 569, 570), (571, 572, 573), (574, 575, 576), (386, 389, 388, 387), (383, 388, 390, 384), (399, 393, 392, 398), (393, 396, 395, 394), (396, 401, 400, 397), (411, 404, 403, 409), (404, 407, 406, 405), (407, 413, 412, 408), (413, 411, 410, 414), (423, 416, 415, 421), (416, 419, 418, 417), (419, 425, 424, 420), (425, 423, 422, 426), (435, 428, 427, 433), (428, 431, 430, 429), (431, 437, 436, 432), (437, 435, 434, 438), (447, 440, 439, 445), (440, 443, 442, 441), (443, 449, 448, 444), (449, 447, 446, 450), (459, 452, 451, 457), (452, 455, 454, 453), (455, 461, 460, 456), (461, 459, 458, 462), (471, 464, 463, 469), (464, 467, 466, 465), (467, 473, 472, 468), (473, 471, 470, 474), (483, 476, 475, 481), (476, 479, 478, 477), (479, 485, 484, 480), (485, 483, 482, 486), (495, 488, 487, 493), (488, 491, 490, 489), (491, 497, 496, 492), (497, 495, 494, 498), (537, 540, 542, 538), (549, 543, 545, 550), (544, 546, 548, 545), (547, 552, 553, 548), (555, 558, 557, 556), (558, 563, 562, 559), (563, 561, 560, 564), (573, 566, 565, 571), (566, 569, 568, 567), (569, 575, 574, 570), (575, 573, 572, 576), (536, 557, 559, 537), (540, 562, 564, 541), (543, 565, 567, 544), (546, 568, 570, 547), (551, 572, 571, 549), (580, 578, 590, 591), (601, 607, 609, 603), (579, 582, 587, 584), (586, 581, 593, 597), (596, 598, 592, 589), (712, 714, 713, 710), (717, 719, 718, 715), (721, 723, 722, 720), (725, 727, 726, 724), (729, 731, 730, 728), (733, 735, 734, 732), (737, 739, 738, 736), (741, 743, 742, 740), (612, 618, 620, 614), (623, 629, 631, 625), (634, 641, 643, 637), (646, 653, 655, 649), (658, 665, 667, 661), (670, 677, 679, 673), (682, 689, 691, 685), (694, 701, 703, 697), (707, 709, 708, 705), (747, 745, 764, 765), (756, 754, 773, 774), (750, 748, 767, 768), (753, 759, 777, 771), (577, 578, 579), (580, 581, 582), (583, 584, 585), (588, 589, 590), (591, 592, 593), (594, 595, 596), (597, 598, 599), (600, 601, 602), (605, 606, 607), (608, 609, 610), (611, 612, 613), (616, 617, 618), (619, 620, 621), (622, 623, 624), (627, 628, 629), (630, 631, 632), (633, 634, 635), (636, 637, 638), (639, 640, 641), (642, 643, 644), (645, 646, 647), (648, 649, 650), (651, 652, 653), (654, 655, 656), (657, 658, 659), (660, 661, 662), (663, 664, 665), (666, 667, 668), (669, 670, 671), (672, 673, 674), (675, 676, 677), (678, 679, 680), (681, 682, 683), (684, 685, 686), (687, 688, 689), (690, 691, 692), (693, 694, 695), (696, 697, 698), (699, 700, 701), (702, 703, 704), (744, 745, 746), (747, 748, 749), (750, 751, 752), (753, 754, 755), (756, 757, 758), (759, 760, 761), (762, 763, 764), (765, 766, 767), (768, 769, 770), (771, 772, 773), (774, 775, 776), (777, 778, 779), (583, 577, 579, 584), (578, 580, 582, 579), (581, 586, 587, 582), (596, 589, 588, 594), (589, 592, 591, 590), (592, 598, 597, 593), (598, 596, 595, 599), (577, 588, 590, 578), (580, 591, 593, 581), (585, 595, 594, 583), (607, 601, 600, 605), (603, 609, 608, 604), (609, 607, 606, 610), (618, 612, 611, 616), (614, 620, 619, 615), (620, 618, 617, 621), (629, 623, 622, 627), (625, 631, 630, 626), (631, 629, 628, 632), (641, 634, 633, 639), (634, 637, 636, 635), (637, 643, 642, 638), (643, 641, 640, 644), (653, 646, 645, 651), (646, 649, 648, 647), (649, 655, 654, 650), (655, 653, 652, 656), (665, 658, 657, 663), (658, 661, 660, 659), (661, 667, 666, 662), (667, 665, 664, 668), (677, 670, 669, 675), (670, 673, 672, 671), (673, 679, 678, 674), (679, 677, 676, 680), (689, 682, 681, 687), (682, 685, 684, 683), (685, 691, 690, 686), (691, 689, 688, 692), (701, 694, 693, 699), (694, 697, 696, 695), (697, 703, 702, 698), (703, 701, 700, 704), (745, 747, 749, 746), (748, 750, 752, 749), (759, 753, 755, 760), (754, 756, 758, 755), (763, 766, 765, 764), (766, 769, 768, 767), (779, 772, 771, 777), (772, 775, 774, 773), (744, 762, 764, 745), (747, 765, 767, 748), (750, 768, 770, 751), (753, 771, 773, 754), (756, 774, 776, 757), (761, 778, 777, 759), (577, 583, 594, 588), (578, 1, 7, 8), (2, 577, 583, 4), (584, 579, 10, 13), (360, 585, 190, 177), (356, 3, 11, 171), (159, 354, 173, 174), (745, 166, 183, 184), (189, 14, 185, 182), (355, 161, 164, 4), (360, 163, 180, 177), (167, 744, 583, 169), (584, 746, 186, 13), (170, 585, 190, 188), (12, 179, 175, 172), (3, 4, 360), (11, 177, 12), (13, 14, 190), (15, 16, 118), (120, 17, 18), (25, 26, 124), (126, 27, 28), (89, 149, 90), (15, 118, 119), (120, 18, 121), (19, 122, 20), (22, 24, 123), (25, 124, 125), (126, 28, 127), (29, 128, 30), (32, 34, 129), (35, 37, 130), (38, 40, 131), (41, 132, 42), (44, 46, 133), (47, 49, 134), (50, 52, 135), (53, 136, 54), (56, 58, 137), (59, 61, 138), (62, 64, 139), (65, 140, 66), (68, 70, 141), (71, 73, 142), (74, 76, 143), (77, 144, 78), (80, 82, 145), (83, 85, 146), (86, 88, 147), (89, 148, 149), (91, 93, 150), (94, 96, 151), (97, 99, 152), (100, 153, 101), (103, 105, 154), (106, 108, 155), (109, 111, 156), (112, 157, 113), (115, 117, 158), (1, 578, 577, 2), (585, 360, 4, 583), (14, 12, 177, 190), (578, 8, 10, 579), (360, 177, 11, 3), (584, 13, 190, 585), (16, 17, 120, 118), (26, 27, 126, 124), (92, 90, 149, 93), (19, 15, 119, 122), (18, 22, 123, 121), (24, 20, 122, 123), (29, 25, 125, 128), (28, 32, 129, 127), (34, 30, 128, 129), (41, 35, 130, 132), (37, 38, 131, 130), (40, 44, 133, 131), (46, 42, 132, 133), (53, 47, 134, 136), (49, 50, 135, 134), (52, 56, 137, 135), (58, 54, 136, 137), (65, 59, 138, 140), (61, 62, 139, 138), (64, 68, 141, 139), (70, 66, 140, 141), (77, 71, 142, 144), (73, 74, 143, 142), (76, 80, 145, 143), (82, 78, 144, 145), (89, 83, 146, 148), (85, 86, 147, 146), (88, 91, 150, 147), (93, 149, 148, 150), (100, 94, 151, 153), (96, 97, 152, 151), (99, 103, 154, 152), (105, 101, 153, 154), (112, 106, 155, 157), (108, 109, 156, 155), (111, 115, 158, 156), (117, 113, 157, 158), (3, 356, 355, 4), (354, 159, 161, 355), (163, 360, 4, 164), (166, 745, 744, 167), (746, 584, 583, 744), (585, 170, 169, 583), (12, 172, 171, 11), (179, 12, 177, 180), (185, 14, 13, 186), (14, 189, 188, 190), (356, 171, 173, 354), (745, 184, 186, 746), (1, 383, 194, 195), (384, 0, 3, 552), (4, 2, 197, 380), (347, 360, 382, 367), (199, 381, 196, 193), (548, 553, 198, 361), (344, 546, 363, 364), (547, 346, 350, 552), (353, 356, 3, 358), (4, 355, 376, 380), (199, 369, 365, 362), (191, 383, 384), (553, 552, 347), (198, 367, 199), (206, 310, 207), (200, 202, 307), (203, 205, 308), (206, 309, 310), (208, 210, 311), (211, 213, 312), (214, 216, 313), (217, 314, 218), (220, 222, 315), (223, 225, 316), (226, 228, 317), (229, 318, 230), (232, 234, 319), (235, 237, 320), (238, 240, 321), (241, 322, 242), (244, 246, 323), (247, 249, 324), (250, 252, 325), (253, 326, 254), (256, 258, 327), (259, 261, 328), (262, 264, 329), (265, 330, 266), (268, 270, 331), (271, 273, 332), (274, 276, 333), (277, 334, 278), (280, 282, 335), (283, 285, 336), (286, 288, 337), (289, 338, 290), (292, 294, 339), (295, 297, 340), (298, 300, 341), (301, 342, 302), (304, 306, 343), (553, 191, 384, 552), (383, 1, 0, 384), (360, 347, 552, 3), (196, 381, 380, 197), (381, 199, 367, 382), (191, 192, 194, 383), (1, 195, 197, 2), (347, 367, 198, 553), (4, 380, 382, 360), (209, 207, 310, 210), (206, 200, 307, 309), (202, 203, 308, 307), (205, 208, 311, 308), (210, 310, 309, 311), (217, 211, 312, 314), (213, 214, 313, 312), (216, 220, 315, 313), (222, 218, 314, 315), (229, 223, 316, 318), (225, 226, 317, 316), (228, 232, 319, 317), (234, 230, 318, 319), (241, 235, 320, 322), (237, 238, 321, 320), (240, 244, 323, 321), (246, 242, 322, 323), (253, 247, 324, 326), (249, 250, 325, 324), (252, 256, 327, 325), (258, 254, 326, 327), (265, 259, 328, 330), (261, 262, 329, 328), (264, 268, 331, 329), (270, 266, 330, 331), (277, 271, 332, 334), (273, 274, 333, 332), (276, 280, 335, 333), (282, 278, 334, 335), (289, 283, 336, 338), (285, 286, 337, 336), (288, 292, 339, 337), (294, 290, 338, 339), (301, 295, 340, 342), (297, 298, 341, 340), (300, 304, 343, 341), (306, 302, 342, 343), (546, 344, 346, 547), (349, 347, 552, 350), (360, 359, 358, 3), (199, 362, 361, 198), (369, 199, 367, 370), (548, 361, 363, 546), (191, 553, 198, 192), (383, 580, 387, 388), (581, 191, 553, 586), (552, 384, 390, 574), (539, 347, 576, 560), (561, 575, 389, 386), (758, 587, 391, 554), (536, 756, 556, 557), (757, 538, 542, 586), (551, 347, 576, 572), (587, 586, 539), (391, 560, 561), (398, 502, 399), (392, 394, 499), (395, 397, 500), (398, 501, 502), (400, 402, 503), (403, 405, 504), (406, 408, 505), (409, 506, 410), (412, 414, 507), (415, 417, 508), (418, 420, 509), (421, 510, 422), (424, 426, 511), (427, 429, 512), (430, 432, 513), (433, 514, 434), (436, 438, 515), (439, 441, 516), (442, 444, 517), (445, 518, 446), (448, 450, 519), (451, 453, 520), (454, 456, 521), (457, 522, 458), (460, 462, 523), (463, 465, 524), (466, 468, 525), (469, 526, 470), (472, 474, 527), (475, 477, 528), (478, 480, 529), (481, 530, 482), (484, 486, 531), (487, 489, 532), (490, 492, 533), (493, 534, 494), (496, 498, 535), (580, 383, 191, 581), (347, 539, 586, 553), (561, 386, 385, 391), (389, 575, 574, 390), (575, 561, 560, 576), (582, 385, 387, 580), (539, 560, 391, 587), (552, 574, 576, 347), (401, 399, 502, 402), (398, 392, 499, 501), (394, 395, 500, 499), (397, 400, 503, 500), (402, 502, 501, 503), (409, 403, 504, 506), (405, 406, 505, 504), (408, 412, 507, 505), (414, 410, 506, 507), (421, 415, 508, 510), (417, 418, 509, 508), (420, 424, 511, 509), (426, 422, 510, 511), (433, 427, 512, 514), (429, 430, 513, 512), (432, 436, 515, 513), (438, 434, 514, 515), (445, 439, 516, 518), (441, 442, 517, 516), (444, 448, 519, 517), (450, 446, 518, 519), (457, 451, 520, 522), (453, 454, 521, 520), (456, 460, 523, 521), (462, 458, 522, 523), (469, 463, 524, 526), (465, 466, 525, 524), (468, 472, 527, 525), (474, 470, 526, 527), (481, 475, 528, 530), (477, 478, 529, 528), (480, 484, 531, 529), (486, 482, 530, 531), (493, 487, 532, 534), (489, 490, 533, 532), (492, 496, 535, 533), (498, 494, 534, 535), (587, 758, 757, 586), (756, 536, 538, 757), (541, 539, 586, 542), (347, 551, 550, 553), (561, 555, 554, 391), (758, 554, 556, 756), (582, 587, 391, 385), (585, 539, 599, 595), (744, 583, 594, 762), (779, 598, 775, 772), (746, 749, 752, 584), (585, 751, 770, 595), (755, 758, 587, 760), (586, 757, 776, 597), (761, 539, 599, 778), (596, 769, 766, 763), (706, 603, 604), (711, 614, 615), (716, 625, 626), (600, 602, 705), (706, 604, 707), (605, 708, 606), (608, 610, 709), (611, 613, 710), (711, 615, 712), (616, 713, 617), (619, 621, 714), (622, 624, 715), (716, 626, 717), (627, 718, 628), (630, 632, 719), (633, 635, 720), (636, 638, 721), (639, 722, 640), (642, 644, 723), (645, 647, 724), (648, 650, 725), (651, 726, 652), (654, 656, 727), (657, 659, 728), (660, 662, 729), (663, 730, 664), (666, 668, 731), (669, 671, 732), (672, 674, 733), (675, 734, 676), (678, 680, 735), (681, 683, 736), (684, 686, 737), (687, 738, 688), (690, 692, 739), (693, 695, 740), (696, 698, 741), (699, 742, 700), (702, 704, 743), (539, 585, 584, 587), (586, 597, 599, 539), (601, 603, 706, 602), (612, 614, 711, 613), (623, 625, 716, 624), (605, 600, 705, 708), (602, 706, 707, 705), (604, 608, 709, 707), (610, 606, 708, 709), (616, 611, 710, 713), (613, 711, 712, 710), (615, 619, 714, 712), (621, 617, 713, 714), (627, 622, 715, 718), (624, 716, 717, 715), (626, 630, 719, 717), (632, 628, 718, 719), (639, 633, 720, 722), (635, 636, 721, 720), (638, 642, 723, 721), (644, 640, 722, 723), (651, 645, 724, 726), (647, 648, 725, 724), (650, 654, 727, 725), (656, 652, 726, 727), (663, 657, 728, 730), (659, 660, 729, 728), (662, 666, 731, 729), (668, 664, 730, 731), (675, 669, 732, 734), (671, 672, 733, 732), (674, 678, 735, 733), (680, 676, 734, 735), (687, 681, 736, 738), (683, 684, 737, 736), (686, 690, 739, 737), (692, 688, 738, 739), (699, 693, 740, 742), (695, 696, 741, 740), (698, 702, 743, 741), (704, 700, 742, 743), (751, 585, 584, 752), (539, 761, 760, 587), (596, 763, 762, 594), (769, 596, 595, 770), (775, 598, 597, 776), (598, 779, 778, 599)])
me_plane_005.materials.append(mat_rusty_steel)
me_plane_005.use_remesh_preserve_volume = False
me_plane_005.use_remesh_preserve_attributes = False
me_plane_005.use_mirror_vertex_groups = False
me_plane_005.update()
me_plane = bpy.data.meshes.new('Plane')
me_plane.from_pydata([(-1.0, -1.0, 0.0), (1.0, -1.0, 0.0), (-1.0, 1.0, 0.0), (1.0, 1.0, 0.0)], [], [(0, 1, 3, 2)])
me_plane.materials.append(mat_shadows_only)
me_plane.use_remesh_preserve_volume = False
me_plane.use_remesh_preserve_attributes = False
me_plane.use_mirror_vertex_groups = False
me_plane.update()

# ---- objects
ob_shadow_camera = bpy.data.objects.new('Shadow Camera', cam_camera_001)
ob_lighting_sun = bpy.data.objects.new('Lighting Sun', light_sun_001)
ob_z = bpy.data.objects.new('Z', me_plane_004)
ob_x = bpy.data.objects.new('X', me_plane_003)
ob_y = bpy.data.objects.new('Y', me_plane_002)
ob_center = bpy.data.objects.new('Center', me_plane_001)
ob_rotation_parent = bpy.data.objects.new('Rotation Parent', None)
ob_wire_holder = bpy.data.objects.new('Wire Holder', me_cylinder)
ob_lower_mounting_plate = bpy.data.objects.new('Lower Mounting Plate', me_plane_006)
ob_upper_mounting_plate = bpy.data.objects.new('Upper Mounting Plate', me_plane_007)
ob_pole = bpy.data.objects.new('Pole', me_plane_005)
ob_smooth_lighting = bpy.data.objects.new('Smooth Lighting', light_hemi)
ob_shadow_plane = bpy.data.objects.new('Shadow Plane', me_plane)
ob_shadow_sun = bpy.data.objects.new('Shadow Sun', light_sun)
ob_pole_camera = bpy.data.objects.new('Pole Camera', cam_camera)

# ---- transforms, parenting, visibility, modifiers, constraints
ob_shadow_camera.location = (5.0, 2.1, 5.0)
ob_shadow_camera.rotation_euler = (0.7854, 1.149e-08, 1.571)
ob_shadow_camera.lineart.crease_threshold = 0.0
ob_lighting_sun.location = (5.0, -5.0, 5.0)
ob_lighting_sun.rotation_euler = (0.7854, 0.0, 0.7854)
ob_lighting_sun.lock_rotations_4d = False
ob_lighting_sun.empty_display_type = 'ARROWS'
ob_lighting_sun.color = (0.0, 0.0, 0.0, 0.0)
ob_lighting_sun.lineart.crease_threshold = 0.0
ob_z.location = (0.0, 0.0, 4.0)
ob_z.rotation_euler = (0.0, -0.0, 1.571)
ob_z.scale = (0.25, 0.25, 0.25)
ob_z.hide_viewport = True
ob_z.hide_render = True
ob_z.lineart.crease_threshold = 0.0
ob_x.location = (1.0, 0.0, 3.0)
ob_x.rotation_euler = (0.0, -0.0, 1.571)
ob_x.scale = (0.25, 0.25, 0.25)
ob_x.hide_viewport = True
ob_x.hide_render = True
ob_x.lineart.crease_threshold = 0.0
ob_y.location = (0.0, 1.0, 3.0)
ob_y.rotation_euler = (0.0, -0.0, 1.571)
ob_y.scale = (0.25, 0.25, 0.25)
ob_y.hide_viewport = True
ob_y.hide_render = True
ob_y.lineart.crease_threshold = 0.0
ob_center.location = (0.0, 0.0, 3.0)
ob_center.rotation_euler = (0.0, -0.0, 1.571)
ob_center.scale = (0.25, 0.25, 0.25)
ob_center.hide_viewport = True
ob_center.hide_render = True
ob_center.lineart.crease_threshold = 0.0
ob_rotation_parent.location = (0.0, 0.0, 0.0)
ob_rotation_parent.rotation_euler = (0.0, 0.0, 5.498)
ob_rotation_parent.empty_image_offset = (0.0, 0.0)
ob_rotation_parent.lineart.crease_threshold = 0.0
ob_wire_holder.parent = ob_rotation_parent
ob_wire_holder.location = (2.384e-07, 1.203, 3.6)
ob_wire_holder.rotation_euler = (0.0, -0.0, 4.712)
ob_wire_holder.scale = (0.025, 0.025, 1.0)
ob_wire_holder.lineart.crease_threshold = 0.0
ob_lower_mounting_plate.parent = ob_rotation_parent
ob_lower_mounting_plate.location = (1.043e-07, 0.178, 3.6)
ob_lower_mounting_plate.rotation_euler = (-0.01745, 1.11e-16, 3.142)
ob_lower_mounting_plate.scale = (0.1425, 0.05, 1.0)
ob_lower_mounting_plate.lineart.crease_threshold = 0.0
ob_upper_mounting_plate.parent = ob_rotation_parent
ob_upper_mounting_plate.location = (1.043e-07, 0.143, 5.1)
ob_upper_mounting_plate.rotation_euler = (-0.01745, 3.725e-09, 3.142)
ob_upper_mounting_plate.scale = (0.12, 0.05, 1.0)
ob_upper_mounting_plate.lineart.crease_threshold = 0.0
ob_pole.parent = ob_rotation_parent
ob_pole.location = (0.0, 0.0, 2.384e-07)
ob_pole.pass_index = 1
ob_pole.lineart.crease_threshold = 0.0
_m = ob_pole.modifiers.new('SimpleDeform', 'SIMPLE_DEFORM')
_m.deform_method = 'TAPER'
_m.deform_axis = 'Z'
_m.factor = -0.44
_m.angle = -0.44
ob_smooth_lighting.location = (5.0, 0.0, 2.0)
ob_smooth_lighting.rotation_euler = (0.0, 1.571, 0.0)
ob_smooth_lighting.lineart.crease_threshold = 0.0
ob_shadow_plane.location = (0.0, 0.0, 0.0)
ob_shadow_plane.scale = (10.0, 10.0, 10.0)
ob_shadow_plane.lineart.crease_threshold = 0.0
ob_shadow_sun.location = (0.0, -5.0, 5.0)
ob_shadow_sun.rotation_euler = (0.5236, 0.0, 0.03491)
ob_shadow_sun.lock_rotations_4d = False
ob_shadow_sun.empty_display_type = 'ARROWS'
ob_shadow_sun.color = (0.0, 0.0, 0.0, 0.0)
ob_shadow_sun.lineart.crease_threshold = 0.0
ob_pole_camera.location = (5.0, 0.0, 8.6)
ob_pole_camera.rotation_euler = (0.7854, 0.0, 1.571)
ob_pole_camera.lock_rotations_4d = False
ob_pole_camera.empty_display_type = 'ARROWS'
ob_pole_camera.color = (0.0, 0.0, 0.0, 0.0)
ob_pole_camera.display_type = 'WIRE'
ob_pole_camera.lineart.crease_threshold = 0.0

# ---- collection membership
col_collection_1.objects.link(ob_shadow_camera)
col_collection_1.objects.link(ob_lighting_sun)
col_collection_1.objects.link(ob_z)
col_collection_1.objects.link(ob_x)
col_collection_1.objects.link(ob_y)
col_collection_1.objects.link(ob_center)
col_collection_1.objects.link(ob_rotation_parent)
col_collection_1.objects.link(ob_wire_holder)
col_collection_1.objects.link(ob_lower_mounting_plate)
col_collection_1.objects.link(ob_upper_mounting_plate)
col_collection_1.objects.link(ob_pole)
col_collection_1.objects.link(ob_smooth_lighting)
col_collection_1.objects.link(ob_shadow_plane)
col_collection_1.objects.link(ob_shadow_sun)
col_collection_1.objects.link(ob_pole_camera)

# ---- scene / render settings (as saved in the file)
scene.camera = ob_shadow_camera
scene.frame_start = 0; scene.frame_end = 16; scene.frame_set(10)
scene.render.engine = 'BLENDER_EEVEE_NEXT'
scene.render.resolution_x = 148
scene.render.resolution_y = 108
scene.render.dither_intensity = 0.0
scene.render.film_transparent = True
scene.cycles.use_denoising = False
scene.cycles.samples = 10
scene.cycles.sampling_pattern = 'TABULATED_SOBOL'
scene.cycles.light_sampling_threshold = 0.0
scene.cycles.use_adaptive_sampling = False
scene.cycles.use_light_tree = False
scene.cycles.blur_glossy = 0.0
scene.cycles.pixel_filter_type = 'GAUSSIAN'
scene.cycles.sample_clamp_indirect = 0.0
scene.view_settings.view_transform = 'Standard'
bpy.context.view_layer.update()
